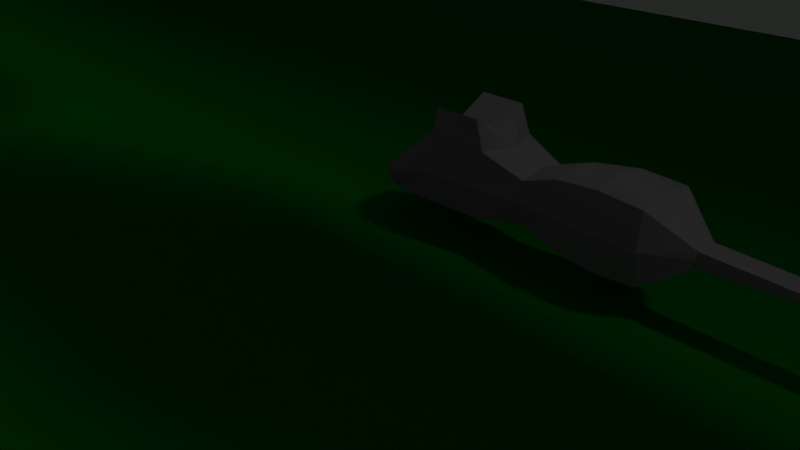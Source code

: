 # Source: Platformer.blend  (saved by Blender 2.76.0; exported with 4.5.12 LTS)
import bpy
from mathutils import Matrix  # noqa: F401  (used for matrix-valued properties, if any)

bpy.ops.wm.read_factory_settings(use_empty=True)
scene = bpy.context.scene
scene.name = 'Scene'

# ---- collections
col_collection_1 = bpy.data.collections.new('Collection 1'); scene.collection.children.link(col_collection_1)

# ---- materials (node trees are filled in below, after node groups)
mat_material_008 = bpy.data.materials.new('Material.008')
mat_material_008.alpha_threshold = 0.0
mat_material_008.use_transparent_shadow = False
mat_material_008.diffuse_color = (0.5489, 0.006152, 0.007354, 1.0)
mat_material_008.specular_color = (1.0, 0.006998, 0.01521)
mat_material_008.roughness = 0.5
mat_material_005 = bpy.data.materials.new('Material.005')
mat_material_005.alpha_threshold = 0.0
mat_material_005.use_transparent_shadow = False
mat_material_005.roughness = 0.5
mat_material_002 = bpy.data.materials.new('Material.002')
mat_material_002.alpha_threshold = 0.0
mat_material_002.use_transparent_shadow = False
mat_material_002.diffuse_color = (0.1424, 0.1424, 0.1424, 1.0)
mat_material_002.specular_color = (0.1065, 0.09207, 0.09471)
mat_material_002.roughness = 0.5
mat_material_002.line_color = (0.0, 0.0, 0.0, 1.0)
mat_material_003 = bpy.data.materials.new('Material.003')
mat_material_003.alpha_threshold = 0.0
mat_material_003.use_transparent_shadow = False
mat_material_003.diffuse_color = (0.4575, 0.2129, 0.2047, 1.0)
mat_material_003.specular_color = (0.3264, 0.1934, 0.2002)
mat_material_003.roughness = 0.5
mat_material_004 = bpy.data.materials.new('Material.004')
mat_material_004.alpha_threshold = 0.0
mat_material_004.use_transparent_shadow = False
mat_material_004.diffuse_color = (0.1523, 0.1523, 0.1523, 1.0)
mat_material_004.specular_color = (0.3931, 0.3931, 0.3931)
mat_material_004.roughness = 0.5
mat_material_004.specular_intensity = 1.0
mat_invis = bpy.data.materials.new('invis')
mat_invis.alpha_threshold = 0.0
mat_invis.use_transparent_shadow = False
mat_invis.diffuse_color = (1.0, 1.0, 1.0, 1.0)
mat_invis.roughness = 0.5
mat_invis.specular_intensity = 0.0
mat_material = bpy.data.materials.new('Material')
mat_material.alpha_threshold = 0.0
mat_material.use_transparent_shadow = False
mat_material.diffuse_color = (0.0, 0.8, 0.00878, 1.0)
mat_material.specular_color = (0.09543, 1.0, 0.107)
mat_material.roughness = 0.5
mat_material.line_color = (0.0, 0.0, 0.0, 1.0)
mat_material_001 = bpy.data.materials.new('Material.001')
mat_material_001.alpha_threshold = 0.0
mat_material_001.use_transparent_shadow = False
mat_material_001.diffuse_color = (0.0, 0.1065, 0.00362, 1.0)
mat_material_001.roughness = 0.5
mat_material_006 = bpy.data.materials.new('Material.006')
mat_material_006.alpha_threshold = 0.0
mat_material_006.use_transparent_shadow = False
mat_material_006.diffuse_color = (0.3264, 0.3264, 0.3264, 1.0)
mat_material_006.specular_color = (0.5277, 0.5277, 0.5277)
mat_material_006.roughness = 0.5
mat_material_006.line_color = (0.0, 0.0, 0.0, 1.0)
mat_material_007 = bpy.data.materials.new('Material.007')
mat_material_007.alpha_threshold = 0.0
mat_material_007.use_transparent_shadow = False
mat_material_007.diffuse_color = (0.448, 0.00289, 0.00289, 1.0)
mat_material_007.specular_color = (1.0, 0.002639, 0.0)
mat_material_007.roughness = 0.5

# ---- material node trees

# ---- world
world_world = bpy.data.worlds.new('World'); scene.world = world_world
world_world.color = (0.05088, 0.05088, 0.05088)
world_world.use_sun_shadow = False
world_world.sun_shadow_jitter_overblur = 0.0
world_world.cycles.sampling_method = 'MANUAL'
world_world.cycles.sample_map_resolution = 256

# ---- cameras
cam_camera = bpy.data.cameras.new('Camera')
cam_camera.clip_end = 100.0
cam_camera.lens = 35.0
cam_camera.sensor_width = 32.0
cam_camera.sensor_height = 18.0
cam_camera.ortho_scale = 7.314
cam_camera.dof.focus_distance = 0.0
cam_camera.dof.aperture_fstop = 0.0

# ---- lights
light_lamp = bpy.data.lights.new('Lamp', 'SUN')
light_lamp.transmission_factor = 0.0
light_lamp.cutoff_distance = 30.0
light_lamp.angle = 0.1993
light_lamp.energy = 1.0
light_lamp.shadow_buffer_clip_start = 1.001
light_lamp.shadow_soft_size = 0.1
light_lamp.shadow_cascade_max_distance = 1000.0
light_lamp.cycles.use_multiple_importance_sampling = False

# ---- meshes
me_cube_037 = bpy.data.meshes.new('Cube.037')
me_cube_037.from_pydata([(-14.72, -1.0, -1.0), (-14.72, -1.0, 112.1), (-14.72, 1.0, -1.0), (-14.72, 1.0, 112.1), (19.6, -1.0, -1.0), (19.6, -1.0, 112.1), (19.6, 1.0, -1.0), (19.6, 1.0, 112.1)], [], [(1, 3, 2, 0), (3, 7, 6, 2), (7, 5, 4, 6), (5, 1, 0, 4), (0, 2, 6, 4), (5, 7, 3, 1)])
me_cube_037.materials.append(mat_material_008)
me_cube_037.use_remesh_preserve_volume = False
me_cube_037.use_remesh_preserve_attributes = False
me_cube_037.use_mirror_vertex_groups = False
me_cube_037.update()
me_plane = bpy.data.meshes.new('Plane')
me_plane.from_pydata([(-135.6, 11.69, -20.13), (135.6, 11.69, -20.13), (-135.6, 11.69, 40.71), (135.6, 11.69, 40.71)], [], [(0, 1, 3, 2)])
_uv = me_plane.uv_layers.new(name='UVMap')
_uv.uv.foreach_set('vector', [-1.598, 0.2406, 3.118, 0.2406, 3.118, 1.298, -1.598, 1.298])
me_plane.materials.append(mat_material_005)
me_plane.use_remesh_preserve_volume = False
me_plane.use_remesh_preserve_attributes = False
me_plane.use_mirror_vertex_groups = False
me_plane.update()
me_cube_035 = bpy.data.meshes.new('Cube.035')
me_cube_035.from_pydata([(-0.3163, 0.369, -0.3709), (0.3373, 0.3523, -0.3486), (-0.3363, 0.3796, 0.4212), (0.3479, 0.3711, 0.3966), (-0.4163, 0.369, -0.3709), (-0.4163, 0.369, 0.3671), (-0.4752, 0.369, -0.3695), (-0.4752, 0.369, 0.3219), (-0.8675, 0.3508, -0.3812), (-0.8675, 0.3508, 0.0357), (-1.159, 0.2541, -0.3853), (-1.159, 0.2541, -0.2141), (0.8101, 0.2814, -0.2687), (0.8157, 0.3012, 0.2098), (1.235, 0.3144, -0.3792), (1.222, 0.303, 0.349), (1.715, 0.3618, -0.42), (1.712, 0.3575, 0.4127), (2.199, 0.369, -0.3848), (2.199, 0.369, 0.3805), (2.637, 0.1293, -0.1085), (2.637, 0.1293, 0.05504), (3.733, 0.1269, -0.06341), (3.733, 0.1269, 0.0108), (4.462, 0.1248, -0.04384), (4.462, 0.1248, -0.008265), (-0.2886, 0.3514, 0.7117), (0.245, 0.3514, 0.7117), (-0.3163, 0.4217, -0.01157), (0.3381, 0.408, -0.01479), (-0.4163, 0.4217, -0.01157), (-0.4752, 0.4217, -0.03261), (-0.8675, 0.4035, -0.1782), (-1.169, 0.2595, -0.3077), (0.8126, 0.3301, -0.0344), (1.229, 0.3522, -0.02432), (1.713, 0.4125, -0.0145), (2.199, 0.4217, -0.01184), (2.638, 0.1335, -0.02785), (3.756, 0.1306, -0.02661), (4.568, 0.126, -0.02611), (-0.3163, -0.369, -0.3709), (0.3373, -0.3523, -0.3486), (-0.3363, -0.3796, 0.4212), (0.3479, -0.3711, 0.3966), (-0.2829, 2.136e-08, -0.4217), (0.322, -2.431e-08, -0.3945), (-0.422, 3.186e-08, 0.4241), (0.452, -3.413e-08, 0.3806), (-0.4163, -0.369, -0.3709), (-0.4163, -0.369, 0.3671), (-0.4163, 3.143e-08, -0.4217), (-0.4163, 3.143e-08, 0.4217), (-0.4752, -0.369, -0.3695), (-0.4752, -0.369, 0.3219), (-0.4949, 3.736e-08, -0.4199), (-0.4949, 3.736e-08, 0.3615), (-0.8675, -0.3508, -0.3812), (-0.8675, -0.3508, 0.0357), (-0.8732, 6.593e-08, -0.4106), (-0.8732, 6.593e-08, 0.06682), (-1.159, -0.2541, -0.3853), (-1.159, -0.2541, -0.2141), (-1.196, 9.03e-08, -0.3895), (-1.196, 9.03e-08, -0.2183), (0.8101, -0.2814, -0.2687), (0.8157, -0.3012, 0.2098), (0.8098, -6.114e-08, -0.3158), (0.815, -6.153e-08, 0.2522), (1.235, -0.3144, -0.3792), (1.222, -0.303, 0.349), (1.239, -9.355e-08, -0.4274), (1.227, -9.261e-08, 0.3955), (1.715, -0.3618, -0.42), (1.712, -0.3575, 0.4127), (1.715, -1.295e-07, -0.4766), (1.711, -1.292e-07, 0.4727), (2.199, -0.369, -0.3848), (2.199, -0.369, 0.3805), (2.195, -1.657e-07, -0.4313), (2.195, -1.657e-07, 0.4313), (2.637, -0.1293, -0.1085), (2.637, -0.1293, 0.05504), (2.641, -1.994e-07, -0.1382), (2.641, -1.994e-07, 0.08591), (3.733, -0.1269, -0.06341), (3.733, -0.1269, 0.0108), (3.726, -2.813e-07, -0.08079), (3.726, -2.813e-07, 0.02868), (4.462, -0.1248, -0.04384), (4.462, -0.1248, -0.008265), (4.519, -3.412e-07, -0.04785), (4.519, -3.412e-07, -0.004025), (-0.2886, -0.3514, 0.7117), (0.245, -0.3514, 0.7117), (-0.3054, 2.306e-08, 0.503), (0.2281, -1.722e-08, 0.503), (-0.3163, -0.4217, -0.01157), (0.3381, -0.408, -0.01479), (-0.4163, -0.4217, -0.01157), (-0.4752, -0.4217, -0.03261), (-0.8675, -0.4035, -0.1782), (-1.169, -0.2595, -0.3077), (-1.26, 9.515e-08, -0.3311), (0.8126, -0.3301, -0.0344), (1.229, -0.3522, -0.02432), (1.713, -0.4125, -0.0145), (2.199, -0.4217, -0.01184), (2.638, -0.1335, -0.02785), (3.756, -0.1306, -0.02661), (4.568, -0.126, -0.02611), (4.772, -3.603e-07, -0.02593)], [], [(28, 2, 3, 29), (47, 2, 5, 52), (3, 48, 68, 13), (48, 3, 27, 96), (0, 1, 46, 45), (52, 5, 7, 56), (0, 45, 51, 4), (28, 0, 4, 30), (56, 7, 9, 60), (4, 51, 55, 6), (30, 4, 6, 31), (60, 9, 11, 64), (6, 55, 59, 8), (31, 6, 8, 32), (33, 10, 63, 103), (8, 59, 63, 10), (32, 8, 10, 33), (13, 68, 72, 15), (46, 1, 12, 67), (29, 3, 13, 34), (15, 72, 76, 17), (67, 12, 14, 71), (34, 13, 15, 35), (17, 76, 80, 19), (71, 14, 16, 75), (35, 15, 17, 36), (19, 80, 84, 21), (75, 16, 18, 79), (36, 17, 19, 37), (21, 84, 88, 23), (79, 18, 20, 83), (37, 19, 21, 38), (23, 88, 92, 25), (83, 20, 22, 87), (38, 21, 23, 39), (40, 25, 92, 111), (87, 22, 24, 91), (39, 23, 25, 40), (26, 95, 96, 27), (2, 47, 95, 26), (3, 2, 26, 27), (22, 39, 40, 24), (24, 40, 111, 91), (20, 38, 39, 22), (18, 37, 38, 20), (16, 36, 37, 18), (14, 35, 36, 16), (12, 34, 35, 14), (1, 29, 34, 12), (9, 32, 33, 11), (11, 33, 103, 64), (7, 31, 32, 9), (5, 30, 31, 7), (2, 28, 30, 5), (0, 28, 29, 1), (97, 98, 44, 43), (47, 52, 50, 43), (44, 66, 68, 48), (48, 96, 94, 44), (41, 45, 46, 42), (52, 56, 54, 50), (41, 49, 51, 45), (97, 99, 49, 41), (56, 60, 58, 54), (49, 53, 55, 51), (99, 100, 53, 49), (60, 64, 62, 58), (53, 57, 59, 55), (100, 101, 57, 53), (102, 103, 63, 61), (57, 61, 63, 59), (101, 102, 61, 57), (66, 70, 72, 68), (46, 67, 65, 42), (98, 104, 66, 44), (70, 74, 76, 72), (67, 71, 69, 65), (104, 105, 70, 66), (74, 78, 80, 76), (71, 75, 73, 69), (105, 106, 74, 70), (78, 82, 84, 80), (75, 79, 77, 73), (106, 107, 78, 74), (82, 86, 88, 84), (79, 83, 81, 77), (107, 108, 82, 78), (86, 90, 92, 88), (83, 87, 85, 81), (108, 109, 86, 82), (110, 111, 92, 90), (87, 91, 89, 85), (109, 110, 90, 86), (93, 94, 96, 95), (43, 93, 95, 47), (44, 94, 93, 43), (85, 89, 110, 109), (89, 91, 111, 110), (81, 85, 109, 108), (77, 81, 108, 107), (73, 77, 107, 106), (69, 73, 106, 105), (65, 69, 105, 104), (42, 65, 104, 98), (58, 62, 102, 101), (62, 64, 103, 102), (54, 58, 101, 100), (50, 54, 100, 99), (43, 50, 99, 97), (41, 42, 98, 97)])
me_cube_035.polygons.foreach_set('material_index', [0, 0, 0, 0, 0, 0, 0, 0, 0, 0, 0, 0, 0, 0, 0, 0, 0, 0, 0, 0, 0, 0, 0, 0, 0, 0, 0, 0, 0, 2, 0, 0, 2, 0, 2, 2, 0, 2, 0, 1, 0, 2, 0, 2, 0, 0, 0, 0, 0, 0, 0, 0, 0, 0, 0, 0, 0, 0, 0, 0, 0, 0, 0, 0, 0, 0, 0, 0, 0, 0, 0, 0, 0, 0, 0, 0, 0, 0, 0, 0, 0, 0, 0, 0, 2, 0, 0, 2, 0, 2, 2, 0, 2, 0, 1, 0, 2, 0, 2, 0, 0, 0, 0, 0, 0, 0, 0, 0, 0, 0])
me_cube_035.materials.append(mat_material_002)
me_cube_035.materials.append(mat_material_003)
me_cube_035.materials.append(mat_material_004)
me_cube_035.use_remesh_preserve_volume = False
me_cube_035.use_remesh_preserve_attributes = False
me_cube_035.use_mirror_vertex_groups = False
me_cube_035.update()
me_cube_034 = bpy.data.meshes.new('Cube.034')
me_cube_034.from_pydata([(-0.3163, 0.369, -0.3709), (0.3373, 0.3523, -0.3486), (-0.3363, 0.3796, 0.4212), (0.3479, 0.3711, 0.3966), (-0.4163, 0.369, -0.3709), (-0.4163, 0.369, 0.3671), (-0.4752, 0.369, -0.3695), (-0.4752, 0.369, 0.3219), (-0.8675, 0.3508, -0.3812), (-0.8675, 0.3508, 0.0357), (-1.159, 0.2541, -0.3853), (-1.159, 0.2541, -0.2141), (0.8101, 0.2814, -0.2687), (0.8157, 0.3012, 0.2098), (1.235, 0.3144, -0.3792), (1.222, 0.303, 0.349), (1.715, 0.3618, -0.42), (1.712, 0.3575, 0.4127), (2.199, 0.369, -0.3848), (2.199, 0.369, 0.3805), (2.637, 0.1293, -0.1085), (2.637, 0.1293, 0.05504), (3.733, 0.1269, -0.06341), (3.733, 0.1269, 0.0108), (4.462, 0.1248, -0.04384), (4.462, 0.1248, -0.008265), (-0.2886, 0.3514, 0.7117), (0.245, 0.3514, 0.7117), (-0.3163, 0.4217, -0.01157), (0.3381, 0.408, -0.01479), (-0.4163, 0.4217, -0.01157), (-0.4752, 0.4217, -0.03261), (-0.8675, 0.4035, -0.1782), (-1.169, 0.2595, -0.3077), (0.8126, 0.3301, -0.0344), (1.229, 0.3522, -0.02432), (1.713, 0.4125, -0.0145), (2.199, 0.4217, -0.01184), (2.638, 0.1335, -0.02785), (3.756, 0.1306, -0.02661), (4.568, 0.126, -0.02611), (-0.3163, -0.369, -0.3709), (0.3373, -0.3523, -0.3486), (-0.3363, -0.3796, 0.4212), (0.3479, -0.3711, 0.3966), (-0.2829, 2.136e-08, -0.4217), (0.322, -2.431e-08, -0.3945), (-0.422, 3.186e-08, 0.4241), (0.452, -3.413e-08, 0.3806), (-0.4163, -0.369, -0.3709), (-0.4163, -0.369, 0.3671), (-0.4163, 3.143e-08, -0.4217), (-0.4163, 3.143e-08, 0.4217), (-0.4752, -0.369, -0.3695), (-0.4752, -0.369, 0.3219), (-0.4949, 3.736e-08, -0.4199), (-0.4949, 3.736e-08, 0.3615), (-0.8675, -0.3508, -0.3812), (-0.8675, -0.3508, 0.0357), (-0.8732, 6.593e-08, -0.4106), (-0.8732, 6.593e-08, 0.06682), (-1.159, -0.2541, -0.3853), (-1.159, -0.2541, -0.2141), (-1.196, 9.03e-08, -0.3895), (-1.196, 9.03e-08, -0.2183), (0.8101, -0.2814, -0.2687), (0.8157, -0.3012, 0.2098), (0.8098, -6.114e-08, -0.3158), (0.815, -6.153e-08, 0.2522), (1.235, -0.3144, -0.3792), (1.222, -0.303, 0.349), (1.239, -9.355e-08, -0.4274), (1.227, -9.261e-08, 0.3955), (1.715, -0.3618, -0.42), (1.712, -0.3575, 0.4127), (1.715, -1.295e-07, -0.4766), (1.711, -1.292e-07, 0.4727), (2.199, -0.369, -0.3848), (2.199, -0.369, 0.3805), (2.195, -1.657e-07, -0.4313), (2.195, -1.657e-07, 0.4313), (2.637, -0.1293, -0.1085), (2.637, -0.1293, 0.05504), (2.641, -1.994e-07, -0.1382), (2.641, -1.994e-07, 0.08591), (3.733, -0.1269, -0.06341), (3.733, -0.1269, 0.0108), (3.726, -2.813e-07, -0.08079), (3.726, -2.813e-07, 0.02868), (4.462, -0.1248, -0.04384), (4.462, -0.1248, -0.008265), (4.519, -3.412e-07, -0.04785), (4.519, -3.412e-07, -0.004025), (-0.2886, -0.3514, 0.7117), (0.245, -0.3514, 0.7117), (-0.3054, 2.306e-08, 0.503), (0.2281, -1.722e-08, 0.503), (-0.3163, -0.4217, -0.01157), (0.3381, -0.408, -0.01479), (-0.4163, -0.4217, -0.01157), (-0.4752, -0.4217, -0.03261), (-0.8675, -0.4035, -0.1782), (-1.169, -0.2595, -0.3077), (-1.26, 9.515e-08, -0.3311), (0.8126, -0.3301, -0.0344), (1.229, -0.3522, -0.02432), (1.713, -0.4125, -0.0145), (2.199, -0.4217, -0.01184), (2.638, -0.1335, -0.02785), (3.756, -0.1306, -0.02661), (4.568, -0.126, -0.02611), (4.772, -3.603e-07, -0.02593)], [], [(28, 2, 3, 29), (47, 2, 5, 52), (3, 48, 68, 13), (48, 3, 27, 96), (0, 1, 46, 45), (52, 5, 7, 56), (0, 45, 51, 4), (28, 0, 4, 30), (56, 7, 9, 60), (4, 51, 55, 6), (30, 4, 6, 31), (60, 9, 11, 64), (6, 55, 59, 8), (31, 6, 8, 32), (33, 10, 63, 103), (8, 59, 63, 10), (32, 8, 10, 33), (13, 68, 72, 15), (46, 1, 12, 67), (29, 3, 13, 34), (15, 72, 76, 17), (67, 12, 14, 71), (34, 13, 15, 35), (17, 76, 80, 19), (71, 14, 16, 75), (35, 15, 17, 36), (19, 80, 84, 21), (75, 16, 18, 79), (36, 17, 19, 37), (21, 84, 88, 23), (79, 18, 20, 83), (37, 19, 21, 38), (23, 88, 92, 25), (83, 20, 22, 87), (38, 21, 23, 39), (40, 25, 92, 111), (87, 22, 24, 91), (39, 23, 25, 40), (26, 95, 96, 27), (2, 47, 95, 26), (3, 2, 26, 27), (22, 39, 40, 24), (24, 40, 111, 91), (20, 38, 39, 22), (18, 37, 38, 20), (16, 36, 37, 18), (14, 35, 36, 16), (12, 34, 35, 14), (1, 29, 34, 12), (9, 32, 33, 11), (11, 33, 103, 64), (7, 31, 32, 9), (5, 30, 31, 7), (2, 28, 30, 5), (0, 28, 29, 1), (97, 98, 44, 43), (47, 52, 50, 43), (44, 66, 68, 48), (48, 96, 94, 44), (41, 45, 46, 42), (52, 56, 54, 50), (41, 49, 51, 45), (97, 99, 49, 41), (56, 60, 58, 54), (49, 53, 55, 51), (99, 100, 53, 49), (60, 64, 62, 58), (53, 57, 59, 55), (100, 101, 57, 53), (102, 103, 63, 61), (57, 61, 63, 59), (101, 102, 61, 57), (66, 70, 72, 68), (46, 67, 65, 42), (98, 104, 66, 44), (70, 74, 76, 72), (67, 71, 69, 65), (104, 105, 70, 66), (74, 78, 80, 76), (71, 75, 73, 69), (105, 106, 74, 70), (78, 82, 84, 80), (75, 79, 77, 73), (106, 107, 78, 74), (82, 86, 88, 84), (79, 83, 81, 77), (107, 108, 82, 78), (86, 90, 92, 88), (83, 87, 85, 81), (108, 109, 86, 82), (110, 111, 92, 90), (87, 91, 89, 85), (109, 110, 90, 86), (93, 94, 96, 95), (43, 93, 95, 47), (44, 94, 93, 43), (85, 89, 110, 109), (89, 91, 111, 110), (81, 85, 109, 108), (77, 81, 108, 107), (73, 77, 107, 106), (69, 73, 106, 105), (65, 69, 105, 104), (42, 65, 104, 98), (58, 62, 102, 101), (62, 64, 103, 102), (54, 58, 101, 100), (50, 54, 100, 99), (43, 50, 99, 97), (41, 42, 98, 97)])
me_cube_034.polygons.foreach_set('material_index', [0, 0, 0, 0, 0, 0, 0, 0, 0, 0, 0, 0, 0, 0, 0, 0, 0, 0, 0, 0, 0, 0, 0, 0, 0, 0, 0, 0, 0, 2, 0, 0, 2, 0, 2, 2, 0, 2, 0, 1, 0, 2, 0, 2, 0, 0, 0, 0, 0, 0, 0, 0, 0, 0, 0, 0, 0, 0, 0, 0, 0, 0, 0, 0, 0, 0, 0, 0, 0, 0, 0, 0, 0, 0, 0, 0, 0, 0, 0, 0, 0, 0, 0, 0, 2, 0, 0, 2, 0, 2, 2, 0, 2, 0, 1, 0, 2, 0, 2, 0, 0, 0, 0, 0, 0, 0, 0, 0, 0, 0])
me_cube_034.materials.append(mat_material_002)
me_cube_034.materials.append(mat_material_003)
me_cube_034.materials.append(mat_material_004)
me_cube_034.use_remesh_preserve_volume = False
me_cube_034.use_remesh_preserve_attributes = False
me_cube_034.use_mirror_vertex_groups = False
me_cube_034.update()
me_cube_032 = bpy.data.meshes.new('Cube.032')
me_cube_032.from_pydata([(-0.3163, 0.369, -0.3709), (0.3373, 0.3523, -0.3486), (-0.3363, 0.3796, 0.4212), (0.3479, 0.3711, 0.3966), (-0.4163, 0.369, -0.3709), (-0.4163, 0.369, 0.3671), (-0.4752, 0.369, -0.3695), (-0.4752, 0.369, 0.3219), (-0.8675, 0.3508, -0.3812), (-0.8675, 0.3508, 0.0357), (-1.159, 0.2541, -0.3853), (-1.159, 0.2541, -0.2141), (0.8101, 0.2814, -0.2687), (0.8157, 0.3012, 0.2098), (1.235, 0.3144, -0.3792), (1.222, 0.303, 0.349), (1.715, 0.3618, -0.42), (1.712, 0.3575, 0.4127), (2.199, 0.369, -0.3848), (2.199, 0.369, 0.3805), (2.637, 0.1293, -0.1085), (2.637, 0.1293, 0.05504), (3.733, 0.1269, -0.06341), (3.733, 0.1269, 0.0108), (4.462, 0.1248, -0.04384), (4.462, 0.1248, -0.008265), (-0.2886, 0.3514, 0.7117), (0.245, 0.3514, 0.7117), (-0.3163, 0.4217, -0.01157), (0.3381, 0.408, -0.01479), (-0.4163, 0.4217, -0.01157), (-0.4752, 0.4217, -0.03261), (-0.8675, 0.4035, -0.1782), (-1.169, 0.2595, -0.3077), (0.8126, 0.3301, -0.0344), (1.229, 0.3522, -0.02432), (1.713, 0.4125, -0.0145), (2.199, 0.4217, -0.01184), (2.638, 0.1335, -0.02785), (3.756, 0.1306, -0.02661), (4.568, 0.126, -0.02611), (-0.3163, -0.369, -0.3709), (0.3373, -0.3523, -0.3486), (-0.3363, -0.3796, 0.4212), (0.3479, -0.3711, 0.3966), (-0.2829, 2.136e-08, -0.4217), (0.322, -2.431e-08, -0.3945), (-0.422, 3.186e-08, 0.4241), (0.452, -3.413e-08, 0.3806), (-0.4163, -0.369, -0.3709), (-0.4163, -0.369, 0.3671), (-0.4163, 3.143e-08, -0.4217), (-0.4163, 3.143e-08, 0.4217), (-0.4752, -0.369, -0.3695), (-0.4752, -0.369, 0.3219), (-0.4949, 3.736e-08, -0.4199), (-0.4949, 3.736e-08, 0.3615), (-0.8675, -0.3508, -0.3812), (-0.8675, -0.3508, 0.0357), (-0.8732, 6.593e-08, -0.4106), (-0.8732, 6.593e-08, 0.06682), (-1.159, -0.2541, -0.3853), (-1.159, -0.2541, -0.2141), (-1.196, 9.03e-08, -0.3895), (-1.196, 9.03e-08, -0.2183), (0.8101, -0.2814, -0.2687), (0.8157, -0.3012, 0.2098), (0.8098, -6.114e-08, -0.3158), (0.815, -6.153e-08, 0.2522), (1.235, -0.3144, -0.3792), (1.222, -0.303, 0.349), (1.239, -9.355e-08, -0.4274), (1.227, -9.261e-08, 0.3955), (1.715, -0.3618, -0.42), (1.712, -0.3575, 0.4127), (1.715, -1.295e-07, -0.4766), (1.711, -1.292e-07, 0.4727), (2.199, -0.369, -0.3848), (2.199, -0.369, 0.3805), (2.195, -1.657e-07, -0.4313), (2.195, -1.657e-07, 0.4313), (2.637, -0.1293, -0.1085), (2.637, -0.1293, 0.05504), (2.641, -1.994e-07, -0.1382), (2.641, -1.994e-07, 0.08591), (3.733, -0.1269, -0.06341), (3.733, -0.1269, 0.0108), (3.726, -2.813e-07, -0.08079), (3.726, -2.813e-07, 0.02868), (4.462, -0.1248, -0.04384), (4.462, -0.1248, -0.008265), (4.519, -3.412e-07, -0.04785), (4.519, -3.412e-07, -0.004025), (-0.2886, -0.3514, 0.7117), (0.245, -0.3514, 0.7117), (-0.3054, 2.306e-08, 0.503), (0.2281, -1.722e-08, 0.503), (-0.3163, -0.4217, -0.01157), (0.3381, -0.408, -0.01479), (-0.4163, -0.4217, -0.01157), (-0.4752, -0.4217, -0.03261), (-0.8675, -0.4035, -0.1782), (-1.169, -0.2595, -0.3077), (-1.26, 9.515e-08, -0.3311), (0.8126, -0.3301, -0.0344), (1.229, -0.3522, -0.02432), (1.713, -0.4125, -0.0145), (2.199, -0.4217, -0.01184), (2.638, -0.1335, -0.02785), (3.756, -0.1306, -0.02661), (4.568, -0.126, -0.02611), (4.772, -3.603e-07, -0.02593)], [], [(28, 2, 3, 29), (47, 2, 5, 52), (3, 48, 68, 13), (48, 3, 27, 96), (0, 1, 46, 45), (52, 5, 7, 56), (0, 45, 51, 4), (28, 0, 4, 30), (56, 7, 9, 60), (4, 51, 55, 6), (30, 4, 6, 31), (60, 9, 11, 64), (6, 55, 59, 8), (31, 6, 8, 32), (33, 10, 63, 103), (8, 59, 63, 10), (32, 8, 10, 33), (13, 68, 72, 15), (46, 1, 12, 67), (29, 3, 13, 34), (15, 72, 76, 17), (67, 12, 14, 71), (34, 13, 15, 35), (17, 76, 80, 19), (71, 14, 16, 75), (35, 15, 17, 36), (19, 80, 84, 21), (75, 16, 18, 79), (36, 17, 19, 37), (21, 84, 88, 23), (79, 18, 20, 83), (37, 19, 21, 38), (23, 88, 92, 25), (83, 20, 22, 87), (38, 21, 23, 39), (40, 25, 92, 111), (87, 22, 24, 91), (39, 23, 25, 40), (26, 95, 96, 27), (2, 47, 95, 26), (3, 2, 26, 27), (22, 39, 40, 24), (24, 40, 111, 91), (20, 38, 39, 22), (18, 37, 38, 20), (16, 36, 37, 18), (14, 35, 36, 16), (12, 34, 35, 14), (1, 29, 34, 12), (9, 32, 33, 11), (11, 33, 103, 64), (7, 31, 32, 9), (5, 30, 31, 7), (2, 28, 30, 5), (0, 28, 29, 1), (97, 98, 44, 43), (47, 52, 50, 43), (44, 66, 68, 48), (48, 96, 94, 44), (41, 45, 46, 42), (52, 56, 54, 50), (41, 49, 51, 45), (97, 99, 49, 41), (56, 60, 58, 54), (49, 53, 55, 51), (99, 100, 53, 49), (60, 64, 62, 58), (53, 57, 59, 55), (100, 101, 57, 53), (102, 103, 63, 61), (57, 61, 63, 59), (101, 102, 61, 57), (66, 70, 72, 68), (46, 67, 65, 42), (98, 104, 66, 44), (70, 74, 76, 72), (67, 71, 69, 65), (104, 105, 70, 66), (74, 78, 80, 76), (71, 75, 73, 69), (105, 106, 74, 70), (78, 82, 84, 80), (75, 79, 77, 73), (106, 107, 78, 74), (82, 86, 88, 84), (79, 83, 81, 77), (107, 108, 82, 78), (86, 90, 92, 88), (83, 87, 85, 81), (108, 109, 86, 82), (110, 111, 92, 90), (87, 91, 89, 85), (109, 110, 90, 86), (93, 94, 96, 95), (43, 93, 95, 47), (44, 94, 93, 43), (85, 89, 110, 109), (89, 91, 111, 110), (81, 85, 109, 108), (77, 81, 108, 107), (73, 77, 107, 106), (69, 73, 106, 105), (65, 69, 105, 104), (42, 65, 104, 98), (58, 62, 102, 101), (62, 64, 103, 102), (54, 58, 101, 100), (50, 54, 100, 99), (43, 50, 99, 97), (41, 42, 98, 97)])
me_cube_032.polygons.foreach_set('material_index', [0, 0, 0, 0, 0, 0, 0, 0, 0, 0, 0, 0, 0, 0, 0, 0, 0, 0, 0, 0, 0, 0, 0, 0, 0, 0, 0, 0, 0, 2, 0, 0, 2, 0, 2, 2, 0, 2, 0, 1, 0, 2, 0, 2, 0, 0, 0, 0, 0, 0, 0, 0, 0, 0, 0, 0, 0, 0, 0, 0, 0, 0, 0, 0, 0, 0, 0, 0, 0, 0, 0, 0, 0, 0, 0, 0, 0, 0, 0, 0, 0, 0, 0, 0, 2, 0, 0, 2, 0, 2, 2, 0, 2, 0, 1, 0, 2, 0, 2, 0, 0, 0, 0, 0, 0, 0, 0, 0, 0, 0])
me_cube_032.materials.append(mat_material_002)
me_cube_032.materials.append(mat_material_003)
me_cube_032.materials.append(mat_material_004)
me_cube_032.use_remesh_preserve_volume = False
me_cube_032.use_remesh_preserve_attributes = False
me_cube_032.use_mirror_vertex_groups = False
me_cube_032.update()
me_cube_030 = bpy.data.meshes.new('Cube.030')
me_cube_030.from_pydata([(-4.653, -1.251, -0.5585), (-4.653, -1.251, 0.406), (-4.653, 1.251, -0.5585), (-4.653, 1.251, 0.406), (5.416, -1.251, -0.5585), (5.416, -1.251, 0.406), (5.416, 1.251, -0.5585), (5.416, 1.251, 0.406)], [], [(1, 3, 2, 0), (3, 7, 6, 2), (7, 5, 4, 6), (5, 1, 0, 4), (0, 2, 6, 4), (5, 7, 3, 1)])
me_cube_030.materials.append(mat_invis)
me_cube_030.use_remesh_preserve_volume = False
me_cube_030.use_remesh_preserve_attributes = False
me_cube_030.use_mirror_vertex_groups = False
me_cube_030.update()
me_cube_029 = bpy.data.meshes.new('Cube.029')
me_cube_029.from_pydata([(-1.021, -0.94, -0.3192), (-1.029, -0.94, 0.4054), (-1.021, 0.94, -0.3192), (-1.029, 0.94, 0.4054), (1.029, -0.94, -0.4054), (1.021, -0.94, 0.3192), (1.029, 0.94, -0.4054), (1.021, 0.94, 0.3192)], [], [(1, 3, 2, 0), (3, 7, 6, 2), (7, 5, 4, 6), (5, 1, 0, 4), (0, 2, 6, 4), (5, 7, 3, 1)])
me_cube_029.materials.append(mat_invis)
me_cube_029.use_remesh_preserve_volume = False
me_cube_029.use_remesh_preserve_attributes = False
me_cube_029.use_mirror_vertex_groups = False
me_cube_029.update()
me_cube_028 = bpy.data.meshes.new('Cube.028')
me_cube_028.from_pydata([(-1.021, -0.94, -0.3192), (-1.029, -0.94, 0.4054), (-1.021, 0.94, -0.3192), (-1.029, 0.94, 0.4054), (1.029, -0.94, -0.4054), (1.021, -0.94, 0.3192), (1.029, 0.94, -0.4054), (1.021, 0.94, 0.3192)], [], [(1, 3, 2, 0), (3, 7, 6, 2), (7, 5, 4, 6), (5, 1, 0, 4), (0, 2, 6, 4), (5, 7, 3, 1)])
me_cube_028.materials.append(mat_invis)
me_cube_028.use_remesh_preserve_volume = False
me_cube_028.use_remesh_preserve_attributes = False
me_cube_028.use_mirror_vertex_groups = False
me_cube_028.update()
me_cube_027 = bpy.data.meshes.new('Cube.027')
me_cube_027.from_pydata([(-1.021, -0.94, -0.3192), (-1.029, -0.94, 0.4054), (-1.021, 0.94, -0.3192), (-1.029, 0.94, 0.4054), (1.029, -0.94, -0.4054), (1.021, -0.94, 0.3192), (1.029, 0.94, -0.4054), (1.021, 0.94, 0.3192)], [], [(1, 3, 2, 0), (3, 7, 6, 2), (7, 5, 4, 6), (5, 1, 0, 4), (0, 2, 6, 4), (5, 7, 3, 1)])
me_cube_027.materials.append(mat_invis)
me_cube_027.use_remesh_preserve_volume = False
me_cube_027.use_remesh_preserve_attributes = False
me_cube_027.use_mirror_vertex_groups = False
me_cube_027.update()
me_cube_026 = bpy.data.meshes.new('Cube.026')
me_cube_026.from_pydata([(-1.021, -0.94, -0.3192), (-1.029, -0.94, 0.4054), (-1.021, 0.94, -0.3192), (-1.029, 0.94, 0.4054), (1.029, -0.94, -0.4054), (1.021, -0.94, 0.3192), (1.029, 0.94, -0.4054), (1.021, 0.94, 0.3192)], [], [(1, 3, 2, 0), (3, 7, 6, 2), (7, 5, 4, 6), (5, 1, 0, 4), (0, 2, 6, 4), (5, 7, 3, 1)])
me_cube_026.materials.append(mat_invis)
me_cube_026.use_remesh_preserve_volume = False
me_cube_026.use_remesh_preserve_attributes = False
me_cube_026.use_mirror_vertex_groups = False
me_cube_026.update()
me_cube_025 = bpy.data.meshes.new('Cube.025')
me_cube_025.from_pydata([(-1.021, -0.94, -0.3192), (-1.029, -0.94, 0.4054), (-1.021, 0.94, -0.3192), (-1.029, 0.94, 0.4054), (1.029, -0.94, -0.4054), (1.021, -0.94, 0.3192), (1.029, 0.94, -0.4054), (1.021, 0.94, 0.3192)], [], [(1, 3, 2, 0), (3, 7, 6, 2), (7, 5, 4, 6), (5, 1, 0, 4), (0, 2, 6, 4), (5, 7, 3, 1)])
me_cube_025.materials.append(mat_invis)
me_cube_025.use_remesh_preserve_volume = False
me_cube_025.use_remesh_preserve_attributes = False
me_cube_025.use_mirror_vertex_groups = False
me_cube_025.update()
me_cube_024 = bpy.data.meshes.new('Cube.024')
me_cube_024.from_pydata([(-1.021, -0.94, -0.3192), (-1.029, -0.94, 0.4054), (-1.021, 0.94, -0.3192), (-1.029, 0.94, 0.4054), (1.029, -0.94, -0.4054), (1.021, -0.94, 0.3192), (1.029, 0.94, -0.4054), (1.021, 0.94, 0.3192)], [], [(1, 3, 2, 0), (3, 7, 6, 2), (7, 5, 4, 6), (5, 1, 0, 4), (0, 2, 6, 4), (5, 7, 3, 1)])
me_cube_024.materials.append(mat_invis)
me_cube_024.use_remesh_preserve_volume = False
me_cube_024.use_remesh_preserve_attributes = False
me_cube_024.use_mirror_vertex_groups = False
me_cube_024.update()
me_cube_023 = bpy.data.meshes.new('Cube.023')
me_cube_023.from_pydata([(-3.037, -1.251, -0.5585), (-3.037, -1.251, 0.406), (-3.037, 1.251, -0.5585), (-3.037, 1.251, 0.406), (3.799, -1.251, -0.5585), (3.799, -1.251, 0.406), (3.799, 1.251, -0.5585), (3.799, 1.251, 0.406)], [], [(1, 3, 2, 0), (3, 7, 6, 2), (7, 5, 4, 6), (5, 1, 0, 4), (0, 2, 6, 4), (5, 7, 3, 1)])
me_cube_023.materials.append(mat_invis)
me_cube_023.use_remesh_preserve_volume = False
me_cube_023.use_remesh_preserve_attributes = False
me_cube_023.use_mirror_vertex_groups = False
me_cube_023.update()
me_cube_022 = bpy.data.meshes.new('Cube.022')
me_cube_022.from_pydata([(-4.653, -1.251, -0.5585), (-4.653, -1.251, 0.406), (-4.653, 1.251, -0.5585), (-4.653, 1.251, 0.406), (5.416, -1.251, -0.5585), (5.416, -1.251, 0.406), (5.416, 1.251, -0.5585), (5.416, 1.251, 0.406)], [], [(1, 3, 2, 0), (3, 7, 6, 2), (7, 5, 4, 6), (5, 1, 0, 4), (0, 2, 6, 4), (5, 7, 3, 1)])
me_cube_022.materials.append(mat_invis)
me_cube_022.use_remesh_preserve_volume = False
me_cube_022.use_remesh_preserve_attributes = False
me_cube_022.use_mirror_vertex_groups = False
me_cube_022.update()
me_cube_021 = bpy.data.meshes.new('Cube.021')
me_cube_021.from_pydata([(-1.021, -0.94, -0.3192), (-1.029, -0.94, 0.4054), (-1.021, 0.94, -0.3192), (-1.029, 0.94, 0.4054), (1.029, -0.94, -0.4054), (1.021, -0.94, 0.3192), (1.029, 0.94, -0.4054), (1.021, 0.94, 0.3192)], [], [(1, 3, 2, 0), (3, 7, 6, 2), (7, 5, 4, 6), (5, 1, 0, 4), (0, 2, 6, 4), (5, 7, 3, 1)])
me_cube_021.materials.append(mat_invis)
me_cube_021.use_remesh_preserve_volume = False
me_cube_021.use_remesh_preserve_attributes = False
me_cube_021.use_mirror_vertex_groups = False
me_cube_021.update()
me_cube_020 = bpy.data.meshes.new('Cube.020')
me_cube_020.from_pydata([(-3.783, -0.94, -0.3624), (-3.783, -0.94, 0.3624), (-3.783, 0.94, -0.3624), (-3.783, 0.94, 0.3624), (3.783, -0.94, -0.3624), (3.783, -0.94, 0.3624), (3.783, 0.94, -0.3624), (3.783, 0.94, 0.3624)], [], [(1, 3, 2, 0), (3, 7, 6, 2), (7, 5, 4, 6), (5, 1, 0, 4), (0, 2, 6, 4), (5, 7, 3, 1)])
me_cube_020.materials.append(mat_invis)
me_cube_020.use_remesh_preserve_volume = False
me_cube_020.use_remesh_preserve_attributes = False
me_cube_020.use_mirror_vertex_groups = False
me_cube_020.update()
me_cube_019 = bpy.data.meshes.new('Cube.019')
me_cube_019.from_pydata([(-4.653, -1.251, -0.5585), (-4.653, -1.251, 0.406), (-4.653, 1.251, -0.5585), (-4.653, 1.251, 0.406), (5.416, -1.251, -0.5585), (5.416, -1.251, 0.406), (5.416, 1.251, -0.5585), (5.416, 1.251, 0.406)], [], [(1, 3, 2, 0), (3, 7, 6, 2), (7, 5, 4, 6), (5, 1, 0, 4), (0, 2, 6, 4), (5, 7, 3, 1)])
me_cube_019.materials.append(mat_invis)
me_cube_019.use_remesh_preserve_volume = False
me_cube_019.use_remesh_preserve_attributes = False
me_cube_019.use_mirror_vertex_groups = False
me_cube_019.update()
me_cube_009 = bpy.data.meshes.new('Cube.009')
me_cube_009.from_pydata([(-3.939, -1.074, -0.4901), (-3.939, -1.074, 0.3377), (-3.939, 1.074, -0.4901), (-3.939, 1.074, 0.3377), (4.702, -1.074, -0.4901), (4.702, -1.074, 0.3377), (4.702, 1.074, -0.4901), (4.702, 1.074, 0.3377)], [], [(1, 3, 2, 0), (3, 7, 6, 2), (7, 5, 4, 6), (5, 1, 0, 4), (0, 2, 6, 4), (5, 7, 3, 1)])
me_cube_009.materials.append(mat_invis)
me_cube_009.use_remesh_preserve_volume = False
me_cube_009.use_remesh_preserve_attributes = False
me_cube_009.use_mirror_vertex_groups = False
me_cube_009.update()
me_cube_008 = bpy.data.meshes.new('Cube.008')
me_cube_008.from_pydata([(-3.783, -0.94, -0.3624), (-3.783, -0.94, 0.3624), (-3.783, 0.94, -0.3624), (-3.783, 0.94, 0.3624), (3.783, -0.94, -0.3624), (3.783, -0.94, 0.3624), (3.783, 0.94, -0.3624), (3.783, 0.94, 0.3624)], [], [(1, 3, 2, 0), (3, 7, 6, 2), (7, 5, 4, 6), (5, 1, 0, 4), (0, 2, 6, 4), (5, 7, 3, 1)])
me_cube_008.materials.append(mat_invis)
me_cube_008.use_remesh_preserve_volume = False
me_cube_008.use_remesh_preserve_attributes = False
me_cube_008.use_mirror_vertex_groups = False
me_cube_008.update()
me_cube_018 = bpy.data.meshes.new('Cube.018')
me_cube_018.from_pydata([(-5.256, -1.0, -1.0), (-5.256, -1.0, 1.0), (-5.256, 1.0, -1.0), (-5.256, 1.0, 1.0), (5.256, -1.0, -1.0), (5.256, -1.0, 1.0), (5.256, 1.0, -1.0), (5.256, 1.0, 1.0)], [], [(1, 3, 2, 0), (3, 7, 6, 2), (7, 5, 4, 6), (5, 1, 0, 4), (0, 2, 6, 4), (5, 7, 3, 1)])
me_cube_018.materials.append(mat_material)
me_cube_018.use_remesh_preserve_volume = False
me_cube_018.use_remesh_preserve_attributes = False
me_cube_018.use_mirror_vertex_groups = False
me_cube_018.update()
me_cube_017 = bpy.data.meshes.new('Cube.017')
me_cube_017.from_pydata([(-6.76, -1.0, -1.0), (-6.76, -1.0, 1.0), (-6.76, 1.0, -1.0), (-6.76, 1.0, 1.0), (6.76, -1.0, -1.0), (6.76, -1.0, 1.0), (6.76, 1.0, -1.0), (6.76, 1.0, 1.0)], [], [(1, 3, 2, 0), (3, 7, 6, 2), (7, 5, 4, 6), (5, 1, 0, 4), (0, 2, 6, 4), (5, 7, 3, 1)])
me_cube_017.materials.append(mat_material)
me_cube_017.use_remesh_preserve_volume = False
me_cube_017.use_remesh_preserve_attributes = False
me_cube_017.use_mirror_vertex_groups = False
me_cube_017.update()
me_cube_016 = bpy.data.meshes.new('Cube.016')
me_cube_016.from_pydata([(-8.443, -1.0, -1.0), (-8.443, -1.0, 1.0), (-8.443, 1.0, -1.0), (-8.443, 1.0, 1.0), (8.443, -1.0, -1.0), (8.443, -1.0, 1.0), (8.443, 1.0, -1.0), (8.443, 1.0, 1.0)], [], [(1, 3, 2, 0), (3, 7, 6, 2), (7, 5, 4, 6), (5, 1, 0, 4), (0, 2, 6, 4), (5, 7, 3, 1)])
me_cube_016.materials.append(mat_material)
me_cube_016.use_remesh_preserve_volume = False
me_cube_016.use_remesh_preserve_attributes = False
me_cube_016.use_mirror_vertex_groups = False
me_cube_016.update()
me_cube_015 = bpy.data.meshes.new('Cube.015')
me_cube_015.from_pydata([(10.48, -1.0, -1.0), (10.48, -1.0, 1.0), (10.48, 1.0, -1.0), (10.48, 1.0, 1.0), (-10.48, -1.0, -1.0), (-10.48, -1.0, 1.0), (-10.48, 1.0, -1.0), (-10.48, 1.0, 1.0)], [], [(1, 0, 2, 3), (3, 2, 6, 7), (7, 6, 4, 5), (5, 4, 0, 1), (0, 4, 6, 2), (5, 1, 3, 7)])
me_cube_015.materials.append(mat_material)
me_cube_015.use_remesh_preserve_volume = False
me_cube_015.use_remesh_preserve_attributes = False
me_cube_015.use_mirror_vertex_groups = False
me_cube_015.update()
me_cube_014 = bpy.data.meshes.new('Cube.014')
me_cube_014.from_pydata([(12.1, -1.0, -1.0), (12.1, -1.0, 1.0), (12.1, 1.0, -1.0), (12.1, 1.0, 1.0), (-12.1, -1.0, -1.0), (-12.1, -1.0, 1.0), (-12.1, 1.0, -1.0), (-12.1, 1.0, 1.0)], [], [(1, 0, 2, 3), (3, 2, 6, 7), (7, 6, 4, 5), (5, 4, 0, 1), (0, 4, 6, 2), (5, 1, 3, 7)])
me_cube_014.materials.append(mat_material)
me_cube_014.use_remesh_preserve_volume = False
me_cube_014.use_remesh_preserve_attributes = False
me_cube_014.use_mirror_vertex_groups = False
me_cube_014.update()
me_cube_013 = bpy.data.meshes.new('Cube.013')
me_cube_013.from_pydata([(-1.0, -1.0, -2.181), (-1.0, -1.0, 2.181), (-1.0, 1.0, -2.181), (-1.0, 1.0, 2.181), (1.0, -1.0, -2.181), (1.0, -1.0, 2.181), (1.0, 1.0, -2.181), (1.0, 1.0, 2.181)], [], [(1, 3, 2, 0), (3, 7, 6, 2), (7, 5, 4, 6), (5, 1, 0, 4), (0, 2, 6, 4), (5, 7, 3, 1)])
me_cube_013.materials.append(mat_material)
me_cube_013.use_remesh_preserve_volume = False
me_cube_013.use_remesh_preserve_attributes = False
me_cube_013.use_mirror_vertex_groups = False
me_cube_013.update()
me_cube_012 = bpy.data.meshes.new('Cube.012')
me_cube_012.from_pydata([(-1.0, -1.0, -2.569), (-1.0, -1.0, 2.569), (-1.0, 1.0, -2.569), (-1.0, 1.0, 2.569), (1.0, -1.0, -2.569), (1.0, -1.0, 2.569), (1.0, 1.0, -2.569), (1.0, 1.0, 2.569)], [], [(1, 3, 2, 0), (3, 7, 6, 2), (7, 5, 4, 6), (5, 1, 0, 4), (0, 2, 6, 4), (5, 7, 3, 1)])
me_cube_012.materials.append(mat_material)
me_cube_012.use_remesh_preserve_volume = False
me_cube_012.use_remesh_preserve_attributes = False
me_cube_012.use_mirror_vertex_groups = False
me_cube_012.update()
me_cube_011 = bpy.data.meshes.new('Cube.011')
me_cube_011.from_pydata([(3.463, -1.0, 10.05), (3.463, -1.0, -10.05), (3.463, 1.0, 10.05), (3.463, 1.0, -10.05), (-3.463, -1.0, 10.05), (-3.463, -1.0, -10.05), (-3.463, 1.0, 10.05), (-3.463, 1.0, -10.05)], [], [(1, 3, 2, 0), (3, 7, 6, 2), (7, 5, 4, 6), (5, 1, 0, 4), (0, 2, 6, 4), (5, 7, 3, 1)])
me_cube_011.materials.append(mat_material)
me_cube_011.use_remesh_preserve_volume = False
me_cube_011.use_remesh_preserve_attributes = False
me_cube_011.use_mirror_vertex_groups = False
me_cube_011.update()
me_cube_010 = bpy.data.meshes.new('Cube.010')
me_cube_010.from_pydata([(-5.066, -1.0, -4.03), (-5.066, -1.0, 4.03), (-5.066, 1.0, -4.03), (-5.066, 1.0, 4.03), (5.066, -1.0, -4.03), (5.066, -1.0, 4.03), (5.066, 1.0, -4.03), (5.066, 1.0, 4.03)], [], [(1, 3, 2, 0), (3, 7, 6, 2), (7, 5, 4, 6), (5, 1, 0, 4), (0, 2, 6, 4), (5, 7, 3, 1)])
me_cube_010.materials.append(mat_material)
me_cube_010.use_remesh_preserve_volume = False
me_cube_010.use_remesh_preserve_attributes = False
me_cube_010.use_mirror_vertex_groups = False
me_cube_010.update()
me_cube_007 = bpy.data.meshes.new('Cube.007')
me_cube_007.from_pydata([(-1.234, -1.0, -5.377), (-1.234, -1.0, 5.377), (-1.234, 1.0, -5.377), (-1.234, 1.0, 5.377), (1.234, -1.0, -5.377), (1.234, -1.0, 5.377), (1.234, 1.0, -5.377), (1.234, 1.0, 5.377)], [], [(1, 3, 2, 0), (3, 7, 6, 2), (7, 5, 4, 6), (5, 1, 0, 4), (0, 2, 6, 4), (5, 7, 3, 1)])
me_cube_007.materials.append(mat_material)
me_cube_007.use_remesh_preserve_volume = False
me_cube_007.use_remesh_preserve_attributes = False
me_cube_007.use_mirror_vertex_groups = False
me_cube_007.update()
me_cube_006 = bpy.data.meshes.new('Cube.006')
me_cube_006.from_pydata([(-6.664, -1.0, -1.0), (-6.664, -1.0, 1.0), (-6.664, 1.0, -1.0), (-6.664, 1.0, 1.0), (6.664, -1.0, -1.0), (6.664, -1.0, 1.0), (6.664, 1.0, -1.0), (6.664, 1.0, 1.0)], [], [(1, 3, 2, 0), (3, 7, 6, 2), (7, 5, 4, 6), (5, 1, 0, 4), (0, 2, 6, 4), (5, 7, 3, 1)])
me_cube_006.materials.append(mat_material)
me_cube_006.use_remesh_preserve_volume = False
me_cube_006.use_remesh_preserve_attributes = False
me_cube_006.use_mirror_vertex_groups = False
me_cube_006.update()
me_cube_005 = bpy.data.meshes.new('Cube.005')
me_cube_005.from_pydata([(-4.872, -1.0, -1.0), (-4.872, -1.0, 1.0), (-4.872, 1.0, -1.0), (-4.872, 1.0, 1.0), (4.872, -1.0, -1.0), (4.872, -1.0, 1.0), (4.872, 1.0, -1.0), (4.872, 1.0, 1.0)], [], [(1, 3, 2, 0), (3, 7, 6, 2), (7, 5, 4, 6), (5, 1, 0, 4), (0, 2, 6, 4), (5, 7, 3, 1)])
me_cube_005.materials.append(mat_material)
me_cube_005.use_remesh_preserve_volume = False
me_cube_005.use_remesh_preserve_attributes = False
me_cube_005.use_mirror_vertex_groups = False
me_cube_005.update()
me_cube_004 = bpy.data.meshes.new('Cube.004')
me_cube_004.from_pydata([(-4.024, -1.0, -1.0), (-4.024, -1.0, 1.0), (-4.024, 1.0, -1.0), (-4.024, 1.0, 1.0), (4.024, -1.0, -1.0), (4.024, -1.0, 1.0), (4.024, 1.0, -1.0), (4.024, 1.0, 1.0)], [], [(1, 3, 2, 0), (3, 7, 6, 2), (7, 5, 4, 6), (5, 1, 0, 4), (0, 2, 6, 4), (5, 7, 3, 1)])
me_cube_004.materials.append(mat_material)
me_cube_004.use_remesh_preserve_volume = False
me_cube_004.use_remesh_preserve_attributes = False
me_cube_004.use_mirror_vertex_groups = False
me_cube_004.update()
me_cube_003 = bpy.data.meshes.new('Cube.003')
me_cube_003.from_pydata([(-1.294, -1.0, 3.815), (-2.16, -1.0, 3.401), (-1.294, 1.0, 3.815), (-2.16, 1.0, 3.401), (2.16, -1.0, -3.401), (1.294, -1.0, -3.815), (2.16, 1.0, -3.401), (1.294, 1.0, -3.815)], [], [(1, 0, 2, 3), (3, 2, 6, 7), (7, 6, 4, 5), (5, 4, 0, 1), (0, 4, 6, 2), (5, 1, 3, 7)])
me_cube_003.materials.append(mat_material)
me_cube_003.use_remesh_preserve_volume = False
me_cube_003.use_remesh_preserve_attributes = False
me_cube_003.use_mirror_vertex_groups = False
me_cube_003.update()
me_cube_002 = bpy.data.meshes.new('Cube.002')
me_cube_002.from_pydata([(3.602, -1.0, 3.55), (-4.984, -1.0, -0.8583), (3.602, 1.0, 3.55), (-4.984, 1.0, -0.8583), (4.984, -1.0, 0.8583), (-3.602, -1.0, -3.55), (4.984, 1.0, 0.8583), (-3.602, 1.0, -3.55)], [], [(1, 0, 2, 3), (3, 2, 6, 7), (7, 6, 4, 5), (5, 4, 0, 1), (0, 4, 6, 2), (5, 1, 3, 7)])
me_cube_002.materials.append(mat_material)
me_cube_002.use_remesh_preserve_volume = False
me_cube_002.use_remesh_preserve_attributes = False
me_cube_002.use_mirror_vertex_groups = False
me_cube_002.update()
me_cube_001 = bpy.data.meshes.new('Cube.001')
me_cube_001.from_pydata([(-1.0, -1.0, -1.0), (-1.0, -1.0, 1.0), (-1.0, 1.0, -1.0), (-1.0, 1.0, 1.0), (1.0, -1.0, -1.0), (1.0, -1.0, 1.0), (1.0, 1.0, -1.0), (1.0, 1.0, 1.0)], [], [(1, 3, 2, 0), (3, 7, 6, 2), (7, 5, 4, 6), (5, 1, 0, 4), (0, 2, 6, 4), (5, 7, 3, 1)])
me_cube_001.materials.append(mat_material)
me_cube_001.use_remesh_preserve_volume = False
me_cube_001.use_remesh_preserve_attributes = False
me_cube_001.use_mirror_vertex_groups = False
me_cube_001.update()
me_sphere = bpy.data.meshes.new('Sphere')
me_sphere.from_pydata([(-0.1951, 0.0, 0.9808), (-0.3827, 0.0, 0.9239), (-0.5556, 0.0, 0.8315), (-0.7071, 0.0, 0.7071), (-0.8315, 0.0, 0.5556), (-0.9239, 0.0, 0.3827), (-0.9808, 0.0, 0.1951), (-1.0, 0.0, 7.55e-08), (-0.9808, 0.0, -0.1951), (-0.9239, 0.0, -0.3827), (-0.8315, 0.0, -0.5556), (-0.7071, 0.0, -0.7071), (-0.5556, 0.0, -0.8315), (-0.3827, 0.0, -0.9239), (-0.1951, 0.0, -0.9808), (3.258e-07, 0.0, -1.0), (-0.1913, 0.03806, 0.9808), (-0.3753, 0.07466, 0.9239), (-0.5449, 0.1084, 0.8315), (-0.6935, 0.1379, 0.7071), (-0.8155, 0.1622, 0.5556), (-0.9061, 0.1802, 0.3827), (-0.9619, 0.1913, 0.1951), (-0.9808, 0.1951, 7.55e-08), (-0.9619, 0.1913, -0.1951), (-0.9061, 0.1802, -0.3827), (-0.8155, 0.1622, -0.5556), (-0.6935, 0.1379, -0.7071), (-0.5449, 0.1084, -0.8315), (-0.3753, 0.07466, -0.9239), (-0.1913, 0.03806, -0.9808), (-0.1802, 0.07466, 0.9808), (-0.3536, 0.1464, 0.9239), (-0.5133, 0.2126, 0.8315), (-0.6533, 0.2706, 0.7071), (-0.7682, 0.3182, 0.5556), (-0.8536, 0.3536, 0.3827), (-0.9061, 0.3753, 0.1951), (-0.9239, 0.3827, 7.55e-08), (-0.9061, 0.3753, -0.1951), (-0.8536, 0.3536, -0.3827), (-0.7682, 0.3182, -0.5556), (-0.6533, 0.2706, -0.7071), (-0.5133, 0.2126, -0.8315), (-0.3536, 0.1464, -0.9239), (-0.1802, 0.07466, -0.9808), (-0.1622, 0.1084, 0.9808), (-0.3182, 0.2126, 0.9239), (-0.4619, 0.3087, 0.8315), (-0.5879, 0.3928, 0.7071), (-0.6913, 0.4619, 0.5556), (-0.7682, 0.5133, 0.3827), (-0.8155, 0.5449, 0.1951), (-0.8315, 0.5556, 7.55e-08), (-0.8155, 0.5449, -0.1951), (-0.7682, 0.5133, -0.3827), (-0.6913, 0.4619, -0.5556), (-0.5879, 0.3928, -0.7071), (-0.4619, 0.3087, -0.8315), (-0.3182, 0.2126, -0.9239), (-0.1622, 0.1084, -0.9808), (-0.1379, 0.1379, 0.9808), (-0.2706, 0.2706, 0.9239), (-0.3928, 0.3928, 0.8315), (-0.5, 0.5, 0.7071), (-0.5879, 0.5879, 0.5556), (-0.6533, 0.6533, 0.3827), (-0.6935, 0.6935, 0.1951), (-0.7071, 0.7071, 7.55e-08), (-0.6935, 0.6935, -0.1951), (-0.6533, 0.6533, -0.3827), (-0.5879, 0.5879, -0.5556), (-0.5, 0.5, -0.7071), (-0.3928, 0.3928, -0.8315), (-0.2706, 0.2706, -0.9239), (-0.1379, 0.1379, -0.9808), (-0.1084, 0.1622, 0.9808), (-0.2126, 0.3182, 0.9239), (-0.3087, 0.4619, 0.8315), (-0.3928, 0.5879, 0.7071), (-0.4619, 0.6913, 0.5556), (-0.5133, 0.7682, 0.3827), (-0.5449, 0.8155, 0.1951), (-0.5556, 0.8315, 7.55e-08), (-0.5449, 0.8155, -0.1951), (-0.5133, 0.7682, -0.3827), (-0.4619, 0.6913, -0.5556), (-0.3928, 0.5879, -0.7071), (-0.3087, 0.4619, -0.8315), (-0.2126, 0.3182, -0.9239), (-0.1084, 0.1622, -0.9808), (-0.07466, 0.1802, 0.9808), (-0.1464, 0.3536, 0.9239), (-0.2126, 0.5133, 0.8315), (-0.2706, 0.6533, 0.7071), (-0.3182, 0.7682, 0.5556), (-0.3536, 0.8536, 0.3827), (-0.3753, 0.9061, 0.1951), (-0.3827, 0.9239, 7.55e-08), (-0.3753, 0.9061, -0.1951), (-0.3536, 0.8536, -0.3827), (-0.3182, 0.7682, -0.5556), (-0.2706, 0.6533, -0.7071), (-0.2126, 0.5133, -0.8315), (-0.1464, 0.3536, -0.9239), (-0.07466, 0.1802, -0.9808), (-0.03806, 0.1913, 0.9808), (-0.07466, 0.3753, 0.9239), (-0.1084, 0.5449, 0.8315), (-0.1379, 0.6935, 0.7071), (-0.1622, 0.8155, 0.5556), (-0.1802, 0.9061, 0.3827), (-0.1913, 0.9619, 0.1951), (-0.1951, 0.9808, 7.55e-08), (-0.1913, 0.9619, -0.1951), (-0.1802, 0.9061, -0.3827), (-0.1622, 0.8155, -0.5556), (-0.1379, 0.6935, -0.7071), (-0.1084, 0.5449, -0.8315), (-0.07466, 0.3753, -0.9239), (-0.03806, 0.1913, -0.9808), (3.266e-07, 0.1951, 0.9808), (3.192e-07, 0.3827, 0.9239), (3.117e-07, 0.5556, 0.8315), (3.192e-07, 0.7071, 0.7071), (3.341e-07, 0.8315, 0.5556), (2.745e-07, 0.9239, 0.3827), (3.937e-07, 0.9808, 0.1951), (3.788e-07, 1.0, 7.55e-08), (3.937e-07, 0.9808, -0.1951), (2.298e-07, 0.9239, -0.3827), (3.341e-07, 0.8315, -0.5556), (3.192e-07, 0.7071, -0.7071), (3.415e-07, 0.5556, -0.8315), (3.043e-07, 0.3827, -0.9239), (3.08e-07, 0.1951, -0.9808), (0.03806, 0.1913, 0.9808), (0.07466, 0.3753, 0.9239), (0.1084, 0.5449, 0.8315), (0.138, 0.6935, 0.7071), (0.1622, 0.8155, 0.5556), (0.1802, 0.9061, 0.3827), (0.1913, 0.9619, 0.1951), (0.1951, 0.9808, 7.55e-08), (0.1913, 0.9619, -0.1951), (0.1802, 0.9061, -0.3827), (0.1622, 0.8155, -0.5556), (0.138, 0.6935, -0.7071), (0.1084, 0.5449, -0.8315), (0.07466, 0.3753, -0.9239), (0.03806, 0.1913, -0.9808), (0.07466, 0.1802, 0.9808), (0.1464, 0.3536, 0.9239), (0.2126, 0.5133, 0.8315), (0.2706, 0.6533, 0.7071), (0.3182, 0.7682, 0.5556), (0.3536, 0.8536, 0.3827), (0.3753, 0.9061, 0.1951), (0.3827, 0.9239, 7.55e-08), (0.3753, 0.9061, -0.1951), (0.3536, 0.8536, -0.3827), (0.3182, 0.7682, -0.5556), (0.2706, 0.6533, -0.7071), (0.2126, 0.5133, -0.8315), (0.1464, 0.3536, -0.9239), (0.07466, 0.1802, -0.9808), (0.1084, 0.1622, 0.9808), (0.2126, 0.3182, 0.9239), (0.3087, 0.4619, 0.8315), (0.3928, 0.5879, 0.7071), (0.4619, 0.6913, 0.5556), (0.5133, 0.7682, 0.3827), (0.5449, 0.8155, 0.1951), (0.5556, 0.8315, 7.55e-08), (0.5449, 0.8155, -0.1951), (0.5133, 0.7682, -0.3827), (0.4619, 0.6913, -0.5556), (0.3928, 0.5879, -0.7071), (0.3087, 0.4619, -0.8315), (0.2126, 0.3182, -0.9239), (0.1084, 0.1622, -0.9808), (0.138, 0.1379, 0.9808), (0.2706, 0.2706, 0.9239), (0.3928, 0.3928, 0.8315), (0.5, 0.5, 0.7071), (0.5879, 0.5879, 0.5556), (0.6533, 0.6533, 0.3827), (0.6935, 0.6935, 0.1951), (0.7071, 0.7071, 7.55e-08), (0.6935, 0.6935, -0.1951), (0.6533, 0.6533, -0.3827), (0.5879, 0.5879, -0.5556), (0.5, 0.5, -0.7071), (0.3928, 0.3928, -0.8315), (0.2706, 0.2706, -0.9239), (0.138, 0.1379, -0.9808), (0.1622, 0.1084, 0.9808), (0.3182, 0.2126, 0.9239), (0.4619, 0.3087, 0.8315), (0.5879, 0.3928, 0.7071), (0.6913, 0.4619, 0.5556), (0.7682, 0.5133, 0.3827), (0.8155, 0.5449, 0.1951), (0.8315, 0.5556, 7.55e-08), (0.8155, 0.5449, -0.1951), (0.7682, 0.5133, -0.3827), (0.6913, 0.4619, -0.5556), (0.5879, 0.3928, -0.7071), (0.4619, 0.3087, -0.8315), (0.3182, 0.2126, -0.9239), (0.1622, 0.1084, -0.9808), (0.1802, 0.07466, 0.9808), (0.3536, 0.1464, 0.9239), (0.5133, 0.2126, 0.8315), (0.6533, 0.2706, 0.7071), (0.7682, 0.3182, 0.5556), (0.8536, 0.3536, 0.3827), (0.9061, 0.3753, 0.1951), (0.9239, 0.3827, 7.55e-08), (0.9061, 0.3753, -0.1951), (0.8536, 0.3536, -0.3827), (0.7682, 0.3182, -0.5556), (0.6533, 0.2706, -0.7071), (0.5133, 0.2126, -0.8315), (0.3536, 0.1464, -0.9239), (0.1802, 0.07466, -0.9808), (0.1913, 0.03806, 0.9808), (0.3753, 0.07466, 0.9239), (0.5449, 0.1084, 0.8315), (0.6935, 0.1379, 0.7071), (0.8155, 0.1622, 0.5556), (0.9061, 0.1802, 0.3827), (0.9619, 0.1913, 0.1951), (0.9808, 0.1951, 7.55e-08), (0.9619, 0.1913, -0.1951), (0.9061, 0.1802, -0.3827), (0.8155, 0.1622, -0.5556), (0.6935, 0.1379, -0.7071), (0.5449, 0.1084, -0.8315), (0.3753, 0.07466, -0.9239), (0.1913, 0.03806, -0.9808), (0.1951, -7.212e-09, 0.9808), (0.3827, 4.122e-08, 0.9239), (0.5556, 2.632e-08, 0.8315), (0.7071, -2.584e-08, 0.7071), (0.8315, -8.544e-08, 0.5556), (0.9239, 6.357e-08, 0.3827), (0.9808, -8.544e-08, 0.1951), (1.0, -1.003e-07, 7.55e-08), (0.9808, -8.544e-08, -0.1951), (0.9239, 6.357e-08, -0.3827), (0.8315, -8.544e-08, -0.5556), (0.7071, -2.584e-08, -0.7071), (0.5556, -1.094e-08, -0.8315), (0.3827, 3.964e-09, -0.9239), (0.1951, 3.964e-09, -0.9808), (0.1913, -0.03806, 0.9808), (0.3753, -0.07466, 0.9239), (0.5449, -0.1084, 0.8315), (0.6935, -0.1379, 0.7071), (0.8155, -0.1622, 0.5556), (0.9061, -0.1802, 0.3827), (0.9619, -0.1913, 0.1951), (0.9808, -0.1951, 7.55e-08), (0.9619, -0.1913, -0.1951), (0.9061, -0.1802, -0.3827), (0.8155, -0.1622, -0.5556), (0.6935, -0.1379, -0.7071), (0.5449, -0.1084, -0.8315), (0.3753, -0.07466, -0.9239), (0.1913, -0.03806, -0.9808), (0.1802, -0.07466, 0.9808), (0.3536, -0.1464, 0.9239), (0.5133, -0.2126, 0.8315), (0.6533, -0.2706, 0.7071), (0.7682, -0.3182, 0.5556), (0.8536, -0.3536, 0.3827), (0.9061, -0.3753, 0.1951), (0.9239, -0.3827, 7.55e-08), (0.9061, -0.3753, -0.1951), (0.8536, -0.3536, -0.3827), (0.7682, -0.3182, -0.5556), (0.6533, -0.2706, -0.7071), (0.5133, -0.2126, -0.8315), (0.3536, -0.1464, -0.9239), (0.1802, -0.07466, -0.9808), (0.1622, -0.1084, 0.9808), (0.3182, -0.2126, 0.9239), (0.4619, -0.3087, 0.8315), (0.5879, -0.3928, 0.7071), (0.6913, -0.4619, 0.5556), (0.7682, -0.5133, 0.3827), (0.8155, -0.5449, 0.1951), (0.8315, -0.5556, 7.55e-08), (0.8155, -0.5449, -0.1951), (0.7682, -0.5133, -0.3827), (0.6913, -0.4619, -0.5556), (0.5879, -0.3928, -0.7071), (0.4619, -0.3087, -0.8315), (0.3182, -0.2126, -0.9239), (0.1622, -0.1084, -0.9808), (0.138, -0.1379, 0.9808), (0.2706, -0.2706, 0.9239), (0.3928, -0.3928, 0.8315), (0.5, -0.5, 0.7071), (0.5879, -0.5879, 0.5556), (0.6533, -0.6533, 0.3827), (0.6935, -0.6935, 0.1951), (0.7071, -0.7071, 7.55e-08), (0.6935, -0.6935, -0.1951), (0.6533, -0.6533, -0.3827), (0.5879, -0.5879, -0.5556), (0.5, -0.5, -0.7071), (0.3928, -0.3928, -0.8315), (0.2706, -0.2706, -0.9239), (0.1379, -0.1379, -0.9808), (0.1084, -0.1622, 0.9808), (0.2126, -0.3182, 0.9239), (0.3087, -0.4619, 0.8315), (0.3928, -0.5879, 0.7071), (0.4619, -0.6913, 0.5556), (0.5133, -0.7682, 0.3827), (0.5449, -0.8155, 0.1951), (0.5556, -0.8315, 7.55e-08), (0.5449, -0.8155, -0.1951), (0.5133, -0.7682, -0.3827), (0.4619, -0.6913, -0.5556), (0.3928, -0.5879, -0.7071), (0.3087, -0.4619, -0.8315), (0.2126, -0.3182, -0.9239), (0.1084, -0.1622, -0.9808), (0.07466, -0.1802, 0.9808), (0.1464, -0.3536, 0.9239), (0.2126, -0.5133, 0.8315), (0.2706, -0.6533, 0.7071), (0.3182, -0.7682, 0.5556), (0.3536, -0.8536, 0.3827), (0.3753, -0.9061, 0.1951), (0.3827, -0.9239, 7.55e-08), (0.3753, -0.9061, -0.1951), (0.3536, -0.8536, -0.3827), (0.3182, -0.7682, -0.5556), (0.2706, -0.6533, -0.7071), (0.2126, -0.5133, -0.8315), (0.1464, -0.3536, -0.9239), (0.07466, -0.1802, -0.9808), (0.03806, -0.1913, 0.9808), (0.07466, -0.3753, 0.9239), (0.1084, -0.5449, 0.8315), (0.1379, -0.6935, 0.7071), (0.1622, -0.8155, 0.5556), (0.1802, -0.9061, 0.3827), (0.1913, -0.9619, 0.1951), (0.1951, -0.9808, 7.55e-08), (0.1913, -0.9619, -0.1951), (0.1802, -0.9061, -0.3827), (0.1622, -0.8155, -0.5556), (0.1379, -0.6935, -0.7071), (0.1084, -0.5449, -0.8315), (0.07466, -0.3753, -0.9239), (0.03806, -0.1913, -0.9808), (3.117e-07, -0.1951, 0.9808), (2.819e-07, -0.3827, 0.9239), (2.819e-07, -0.5556, 0.8315), (1.851e-07, -0.7071, 0.7071), (1.404e-07, -0.8315, 0.5556), (3.192e-07, -0.9239, 0.3827), (9.567e-08, -0.9808, 0.1951), (1.404e-07, -1.0, 7.55e-08), (9.567e-08, -0.9808, -0.1951), (3.192e-07, -0.9239, -0.3827), (1.404e-07, -0.8315, -0.5556), (1.851e-07, -0.7071, -0.7071), (2.596e-07, -0.5556, -0.8315), (2.521e-07, -0.3827, -0.9239), (3.155e-07, -0.1951, -0.9808), (-0.03806, -0.1913, 0.9808), (-0.07466, -0.3753, 0.9239), (-0.1084, -0.5449, 0.8315), (-0.1379, -0.6935, 0.7071), (-0.1622, -0.8155, 0.5556), (-0.1802, -0.9061, 0.3827), (-0.1913, -0.9619, 0.1951), (-0.1951, -0.9808, 7.55e-08), (-0.1913, -0.9619, -0.1951), (-0.1802, -0.9061, -0.3827), (-0.1622, -0.8155, -0.5556), (-0.1379, -0.6935, -0.7071), (-0.1084, -0.5449, -0.8315), (-0.07466, -0.3753, -0.9239), (-0.03806, -0.1913, -0.9808), (2.011e-07, -3.01e-07, 1.0), (-0.07466, -0.1802, 0.9808), (-0.1464, -0.3536, 0.9239), (-0.2126, -0.5133, 0.8315), (-0.2706, -0.6533, 0.7071), (-0.3182, -0.7682, 0.5556), (-0.3536, -0.8536, 0.3827), (-0.3753, -0.9061, 0.1951), (-0.3827, -0.9239, 7.55e-08), (-0.3753, -0.9061, -0.1951), (-0.3536, -0.8536, -0.3827), (-0.3182, -0.7682, -0.5556), (-0.2706, -0.6533, -0.7071), (-0.2126, -0.5133, -0.8315), (-0.1464, -0.3536, -0.9239), (-0.07466, -0.1802, -0.9808), (-0.1084, -0.1622, 0.9808), (-0.2126, -0.3182, 0.9239), (-0.3087, -0.4619, 0.8315), (-0.3928, -0.5879, 0.7071), (-0.4619, -0.6913, 0.5556), (-0.5133, -0.7682, 0.3827), (-0.5449, -0.8155, 0.1951), (-0.5556, -0.8315, 7.55e-08), (-0.5449, -0.8155, -0.1951), (-0.5133, -0.7682, -0.3827), (-0.4619, -0.6913, -0.5556), (-0.3928, -0.5879, -0.7071), (-0.3087, -0.4619, -0.8315), (-0.2126, -0.3182, -0.9239), (-0.1084, -0.1622, -0.9808), (-0.1379, -0.1379, 0.9808), (-0.2706, -0.2706, 0.9239), (-0.3928, -0.3928, 0.8315), (-0.5, -0.5, 0.7071), (-0.5879, -0.5879, 0.5556), (-0.6533, -0.6533, 0.3827), (-0.6935, -0.6935, 0.1951), (-0.7071, -0.7071, 7.55e-08), (-0.6935, -0.6935, -0.1951), (-0.6533, -0.6533, -0.3827), (-0.5879, -0.5879, -0.5556), (-0.5, -0.5, -0.7071), (-0.3928, -0.3928, -0.8315), (-0.2706, -0.2706, -0.9239), (-0.1379, -0.1379, -0.9808), (-0.1622, -0.1084, 0.9808), (-0.3182, -0.2126, 0.9239), (-0.4619, -0.3087, 0.8315), (-0.5879, -0.3928, 0.7071), (-0.6913, -0.4619, 0.5556), (-0.7682, -0.5133, 0.3827), (-0.8155, -0.5449, 0.1951), (-0.8315, -0.5556, 7.55e-08), (-0.8155, -0.5449, -0.1951), (-0.7682, -0.5133, -0.3827), (-0.6913, -0.4619, -0.5556), (-0.5879, -0.3928, -0.7071), (-0.4619, -0.3087, -0.8315), (-0.3182, -0.2126, -0.9239), (-0.1622, -0.1084, -0.9808), (-0.1802, -0.07466, 0.9808), (-0.3536, -0.1464, 0.9239), (-0.5133, -0.2126, 0.8315), (-0.6533, -0.2706, 0.7071), (-0.7682, -0.3182, 0.5556), (-0.8536, -0.3536, 0.3827), (-0.9061, -0.3753, 0.1951), (-0.9239, -0.3827, 7.55e-08), (-0.9061, -0.3753, -0.1951), (-0.8536, -0.3536, -0.3827), (-0.7682, -0.3182, -0.5556), (-0.6533, -0.2706, -0.7071), (-0.5133, -0.2126, -0.8315), (-0.3536, -0.1464, -0.9239), (-0.1802, -0.07466, -0.9808), (-0.1913, -0.03806, 0.9808), (-0.3753, -0.07466, 0.9239), (-0.5449, -0.1084, 0.8315), (-0.6935, -0.1379, 0.7071), (-0.8155, -0.1622, 0.5556), (-0.9061, -0.1802, 0.3827), (-0.9619, -0.1913, 0.1951), (-0.9808, -0.1951, 7.55e-08), (-0.9619, -0.1913, -0.1951), (-0.9061, -0.1802, -0.3827), (-0.8155, -0.1622, -0.5556), (-0.6935, -0.1379, -0.7071), (-0.5449, -0.1084, -0.8315), (-0.3753, -0.07466, -0.9239), (-0.1913, -0.03806, -0.9808)], [], [(4, 3, 19, 20), (2, 1, 17, 18), (13, 12, 28, 29), (11, 10, 26, 27), (9, 8, 24, 25), (7, 6, 22, 23), (5, 4, 20, 21), (3, 2, 18, 19), (14, 13, 29, 30), (1, 0, 16, 17), (12, 11, 27, 28), (10, 9, 25, 26), (8, 7, 23, 24), (6, 5, 21, 22), (26, 25, 40, 41), (24, 23, 38, 39), (22, 21, 36, 37), (20, 19, 34, 35), (18, 17, 32, 33), (29, 28, 43, 44), (27, 26, 41, 42), (25, 24, 39, 40), (23, 22, 37, 38), (21, 20, 35, 36), (19, 18, 33, 34), (30, 29, 44, 45), (17, 16, 31, 32), (28, 27, 42, 43), (41, 40, 55, 56), (39, 38, 53, 54), (37, 36, 51, 52), (35, 34, 49, 50), (33, 32, 47, 48), (44, 43, 58, 59), (42, 41, 56, 57), (40, 39, 54, 55), (38, 37, 52, 53), (36, 35, 50, 51), (34, 33, 48, 49), (45, 44, 59, 60), (32, 31, 46, 47), (43, 42, 57, 58), (56, 55, 70, 71), (54, 53, 68, 69), (52, 51, 66, 67), (50, 49, 64, 65), (48, 47, 62, 63), (59, 58, 73, 74), (57, 56, 71, 72), (55, 54, 69, 70), (53, 52, 67, 68), (51, 50, 65, 66), (49, 48, 63, 64), (60, 59, 74, 75), (47, 46, 61, 62), (58, 57, 72, 73), (71, 70, 85, 86), (69, 68, 83, 84), (67, 66, 81, 82), (65, 64, 79, 80), (63, 62, 77, 78), (74, 73, 88, 89), (72, 71, 86, 87), (70, 69, 84, 85), (68, 67, 82, 83), (66, 65, 80, 81), (64, 63, 78, 79), (75, 74, 89, 90), (62, 61, 76, 77), (73, 72, 87, 88), (86, 85, 100, 101), (84, 83, 98, 99), (82, 81, 96, 97), (80, 79, 94, 95), (78, 77, 92, 93), (89, 88, 103, 104), (87, 86, 101, 102), (85, 84, 99, 100), (83, 82, 97, 98), (81, 80, 95, 96), (79, 78, 93, 94), (90, 89, 104, 105), (77, 76, 91, 92), (88, 87, 102, 103), (101, 100, 115, 116), (99, 98, 113, 114), (97, 96, 111, 112), (95, 94, 109, 110), (93, 92, 107, 108), (104, 103, 118, 119), (102, 101, 116, 117), (100, 99, 114, 115), (98, 97, 112, 113), (96, 95, 110, 111), (94, 93, 108, 109), (105, 104, 119, 120), (92, 91, 106, 107), (103, 102, 117, 118), (116, 115, 130, 131), (114, 113, 128, 129), (112, 111, 126, 127), (110, 109, 124, 125), (108, 107, 122, 123), (119, 118, 133, 134), (117, 116, 131, 132), (115, 114, 129, 130), (113, 112, 127, 128), (111, 110, 125, 126), (109, 108, 123, 124), (120, 119, 134, 135), (107, 106, 121, 122), (118, 117, 132, 133), (131, 130, 145, 146), (129, 128, 143, 144), (127, 126, 141, 142), (125, 124, 139, 140), (123, 122, 137, 138), (134, 133, 148, 149), (132, 131, 146, 147), (130, 129, 144, 145), (128, 127, 142, 143), (126, 125, 140, 141), (124, 123, 138, 139), (135, 134, 149, 150), (122, 121, 136, 137), (133, 132, 147, 148), (146, 145, 160, 161), (144, 143, 158, 159), (142, 141, 156, 157), (140, 139, 154, 155), (138, 137, 152, 153), (149, 148, 163, 164), (147, 146, 161, 162), (145, 144, 159, 160), (143, 142, 157, 158), (141, 140, 155, 156), (139, 138, 153, 154), (150, 149, 164, 165), (137, 136, 151, 152), (148, 147, 162, 163), (161, 160, 175, 176), (159, 158, 173, 174), (157, 156, 171, 172), (155, 154, 169, 170), (153, 152, 167, 168), (164, 163, 178, 179), (162, 161, 176, 177), (160, 159, 174, 175), (158, 157, 172, 173), (156, 155, 170, 171), (154, 153, 168, 169), (165, 164, 179, 180), (152, 151, 166, 167), (163, 162, 177, 178), (176, 175, 190, 191), (174, 173, 188, 189), (172, 171, 186, 187), (170, 169, 184, 185), (168, 167, 182, 183), (179, 178, 193, 194), (177, 176, 191, 192), (175, 174, 189, 190), (173, 172, 187, 188), (171, 170, 185, 186), (169, 168, 183, 184), (180, 179, 194, 195), (167, 166, 181, 182), (178, 177, 192, 193), (191, 190, 205, 206), (189, 188, 203, 204), (187, 186, 201, 202), (185, 184, 199, 200), (183, 182, 197, 198), (194, 193, 208, 209), (192, 191, 206, 207), (190, 189, 204, 205), (188, 187, 202, 203), (186, 185, 200, 201), (184, 183, 198, 199), (195, 194, 209, 210), (182, 181, 196, 197), (193, 192, 207, 208), (206, 205, 220, 221), (204, 203, 218, 219), (202, 201, 216, 217), (200, 199, 214, 215), (198, 197, 212, 213), (209, 208, 223, 224), (207, 206, 221, 222), (205, 204, 219, 220), (203, 202, 217, 218), (201, 200, 215, 216), (199, 198, 213, 214), (210, 209, 224, 225), (197, 196, 211, 212), (208, 207, 222, 223), (221, 220, 235, 236), (219, 218, 233, 234), (217, 216, 231, 232), (215, 214, 229, 230), (213, 212, 227, 228), (224, 223, 238, 239), (222, 221, 236, 237), (220, 219, 234, 235), (218, 217, 232, 233), (216, 215, 230, 231), (214, 213, 228, 229), (225, 224, 239, 240), (212, 211, 226, 227), (223, 222, 237, 238), (236, 235, 250, 251), (234, 233, 248, 249), (232, 231, 246, 247), (230, 229, 244, 245), (228, 227, 242, 243), (239, 238, 253, 254), (237, 236, 251, 252), (235, 234, 249, 250), (233, 232, 247, 248), (231, 230, 245, 246), (229, 228, 243, 244), (240, 239, 254, 255), (227, 226, 241, 242), (238, 237, 252, 253), (251, 250, 265, 266), (249, 248, 263, 264), (247, 246, 261, 262), (245, 244, 259, 260), (243, 242, 257, 258), (254, 253, 268, 269), (252, 251, 266, 267), (250, 249, 264, 265), (248, 247, 262, 263), (246, 245, 260, 261), (244, 243, 258, 259), (255, 254, 269, 270), (242, 241, 256, 257), (253, 252, 267, 268), (266, 265, 280, 281), (264, 263, 278, 279), (262, 261, 276, 277), (260, 259, 274, 275), (258, 257, 272, 273), (269, 268, 283, 284), (267, 266, 281, 282), (265, 264, 279, 280), (263, 262, 277, 278), (261, 260, 275, 276), (259, 258, 273, 274), (270, 269, 284, 285), (257, 256, 271, 272), (268, 267, 282, 283), (281, 280, 295, 296), (279, 278, 293, 294), (277, 276, 291, 292), (275, 274, 289, 290), (273, 272, 287, 288), (284, 283, 298, 299), (282, 281, 296, 297), (280, 279, 294, 295), (278, 277, 292, 293), (276, 275, 290, 291), (274, 273, 288, 289), (285, 284, 299, 300), (272, 271, 286, 287), (283, 282, 297, 298), (296, 295, 310, 311), (294, 293, 308, 309), (292, 291, 306, 307), (290, 289, 304, 305), (288, 287, 302, 303), (299, 298, 313, 314), (297, 296, 311, 312), (295, 294, 309, 310), (293, 292, 307, 308), (291, 290, 305, 306), (289, 288, 303, 304), (300, 299, 314, 315), (287, 286, 301, 302), (298, 297, 312, 313), (311, 310, 325, 326), (309, 308, 323, 324), (307, 306, 321, 322), (305, 304, 319, 320), (303, 302, 317, 318), (314, 313, 328, 329), (312, 311, 326, 327), (310, 309, 324, 325), (308, 307, 322, 323), (306, 305, 320, 321), (304, 303, 318, 319), (315, 314, 329, 330), (302, 301, 316, 317), (313, 312, 327, 328), (326, 325, 340, 341), (324, 323, 338, 339), (322, 321, 336, 337), (320, 319, 334, 335), (318, 317, 332, 333), (329, 328, 343, 344), (327, 326, 341, 342), (325, 324, 339, 340), (323, 322, 337, 338), (321, 320, 335, 336), (319, 318, 333, 334), (330, 329, 344, 345), (317, 316, 331, 332), (328, 327, 342, 343), (341, 340, 355, 356), (339, 338, 353, 354), (337, 336, 351, 352), (335, 334, 349, 350), (333, 332, 347, 348), (344, 343, 358, 359), (342, 341, 356, 357), (340, 339, 354, 355), (338, 337, 352, 353), (336, 335, 350, 351), (334, 333, 348, 349), (345, 344, 359, 360), (332, 331, 346, 347), (343, 342, 357, 358), (356, 355, 370, 371), (354, 353, 368, 369), (352, 351, 366, 367), (350, 349, 364, 365), (348, 347, 362, 363), (359, 358, 373, 374), (357, 356, 371, 372), (355, 354, 369, 370), (353, 352, 367, 368), (351, 350, 365, 366), (349, 348, 363, 364), (360, 359, 374, 375), (347, 346, 361, 362), (358, 357, 372, 373), (371, 370, 385, 386), (369, 368, 383, 384), (367, 366, 381, 382), (365, 364, 379, 380), (363, 362, 377, 378), (374, 373, 388, 389), (372, 371, 386, 387), (370, 369, 384, 385), (368, 367, 382, 383), (366, 365, 380, 381), (364, 363, 378, 379), (375, 374, 389, 390), (362, 361, 376, 377), (373, 372, 387, 388), (386, 385, 401, 402), (384, 383, 399, 400), (382, 381, 397, 398), (380, 379, 395, 396), (378, 377, 393, 394), (389, 388, 404, 405), (387, 386, 402, 403), (385, 384, 400, 401), (383, 382, 398, 399), (381, 380, 396, 397), (379, 378, 394, 395), (390, 389, 405, 406), (377, 376, 392, 393), (388, 387, 403, 404), (402, 401, 416, 417), (400, 399, 414, 415), (398, 397, 412, 413), (396, 395, 410, 411), (394, 393, 408, 409), (405, 404, 419, 420), (403, 402, 417, 418), (401, 400, 415, 416), (399, 398, 413, 414), (397, 396, 411, 412), (395, 394, 409, 410), (406, 405, 420, 421), (393, 392, 407, 408), (404, 403, 418, 419), (417, 416, 431, 432), (415, 414, 429, 430), (413, 412, 427, 428), (411, 410, 425, 426), (409, 408, 423, 424), (420, 419, 434, 435), (418, 417, 432, 433), (416, 415, 430, 431), (414, 413, 428, 429), (412, 411, 426, 427), (410, 409, 424, 425), (421, 420, 435, 436), (408, 407, 422, 423), (419, 418, 433, 434), (432, 431, 446, 447), (430, 429, 444, 445), (428, 427, 442, 443), (426, 425, 440, 441), (424, 423, 438, 439), (435, 434, 449, 450), (433, 432, 447, 448), (431, 430, 445, 446), (429, 428, 443, 444), (427, 426, 441, 442), (425, 424, 439, 440), (436, 435, 450, 451), (423, 422, 437, 438), (434, 433, 448, 449), (447, 446, 461, 462), (445, 444, 459, 460), (443, 442, 457, 458), (441, 440, 455, 456), (439, 438, 453, 454), (450, 449, 464, 465), (448, 447, 462, 463), (446, 445, 460, 461), (444, 443, 458, 459), (442, 441, 456, 457), (440, 439, 454, 455), (451, 450, 465, 466), (438, 437, 452, 453), (449, 448, 463, 464), (462, 461, 476, 477), (460, 459, 474, 475), (458, 457, 472, 473), (456, 455, 470, 471), (454, 453, 468, 469), (465, 464, 479, 480), (463, 462, 477, 478), (461, 460, 475, 476), (459, 458, 473, 474), (457, 456, 471, 472), (455, 454, 469, 470), (466, 465, 480, 481), (453, 452, 467, 468), (464, 463, 478, 479), (15, 14, 30), (0, 391, 16), (15, 30, 45), (16, 391, 31), (15, 45, 60), (31, 391, 46), (15, 60, 75), (46, 391, 61), (15, 75, 90), (61, 391, 76), (15, 90, 105), (76, 391, 91), (15, 105, 120), (91, 391, 106), (15, 120, 135), (106, 391, 121), (15, 135, 150), (121, 391, 136), (15, 150, 165), (136, 391, 151), (15, 165, 180), (151, 391, 166), (15, 180, 195), (166, 391, 181), (15, 195, 210), (181, 391, 196), (15, 210, 225), (196, 391, 211), (15, 225, 240), (211, 391, 226), (15, 240, 255), (226, 391, 241), (15, 255, 270), (241, 391, 256), (15, 270, 285), (256, 391, 271), (15, 285, 300), (271, 391, 286), (15, 300, 315), (286, 391, 301), (15, 315, 330), (301, 391, 316), (15, 330, 345), (316, 391, 331), (15, 345, 360), (331, 391, 346), (15, 360, 375), (346, 391, 361), (15, 375, 390), (361, 391, 376), (15, 390, 406), (376, 391, 392), (15, 406, 421), (392, 391, 407), (15, 421, 436), (407, 391, 422), (15, 436, 451), (422, 391, 437), (15, 451, 466), (437, 391, 452), (15, 466, 481), (452, 391, 467), (477, 476, 9, 10), (475, 474, 7, 8), (473, 472, 5, 6), (471, 470, 3, 4), (15, 481, 14), (469, 468, 1, 2), (480, 479, 12, 13), (467, 391, 0), (478, 477, 10, 11), (476, 475, 8, 9), (474, 473, 6, 7), (472, 471, 4, 5), (470, 469, 2, 3), (481, 480, 13, 14), (468, 467, 0, 1), (479, 478, 11, 12)])
me_sphere.use_remesh_preserve_volume = False
me_sphere.use_remesh_preserve_attributes = False
me_sphere.use_mirror_vertex_groups = False
me_sphere.update()
me_cube = bpy.data.meshes.new('Cube')
me_cube.from_pydata([(147.6, 178.6, -90.2), (147.6, 182.5, -1.0), (-114.0, 182.5, -1.0), (-114.0, 178.6, -90.2), (147.6, -1.988, -88.2), (147.6, 1.988, 1.0), (-114.0, 1.988, 1.0), (-114.0, -1.988, -88.2)], [], [(0, 3, 2, 1), (4, 5, 6, 7), (0, 1, 5, 4), (1, 2, 6, 5), (2, 3, 7, 6), (4, 7, 3, 0)])
me_cube.materials.append(mat_material_001)
me_cube.use_remesh_preserve_volume = False
me_cube.use_remesh_preserve_attributes = False
me_cube.use_mirror_vertex_groups = False
me_cube.update()
me_cube_031 = bpy.data.meshes.new('Cube.031')
me_cube_031.from_pydata([(-0.3163, 0.369, -0.3709), (0.3373, 0.3523, -0.3486), (-0.3363, 0.3796, 0.4212), (0.3479, 0.3711, 0.3966), (-0.4163, 0.369, -0.3709), (-0.4163, 0.369, 0.3671), (-0.4752, 0.369, -0.3695), (-0.4752, 0.369, 0.3219), (-0.8675, 0.3508, -0.3812), (-0.8675, 0.3508, 0.0357), (-1.159, 0.2541, -0.3853), (-1.159, 0.2541, -0.2141), (0.8101, 0.2814, -0.2687), (0.8157, 0.3012, 0.2098), (1.235, 0.3144, -0.3792), (1.222, 0.303, 0.349), (1.715, 0.3618, -0.42), (1.712, 0.3575, 0.4127), (2.199, 0.369, -0.3848), (2.199, 0.369, 0.3805), (2.637, 0.1293, -0.1085), (2.637, 0.1293, 0.05504), (3.733, 0.1269, -0.06341), (3.733, 0.1269, 0.0108), (4.462, 0.1248, -0.04384), (4.462, 0.1248, -0.008265), (-0.2886, 0.3514, 0.7117), (0.245, 0.3514, 0.7117), (-0.3163, 0.4217, -0.01157), (0.3381, 0.408, -0.01479), (-0.4163, 0.4217, -0.01157), (-0.4752, 0.4217, -0.03261), (-0.8675, 0.4035, -0.1782), (-1.169, 0.2595, -0.3077), (0.8126, 0.3301, -0.0344), (1.229, 0.3522, -0.02432), (1.713, 0.4125, -0.0145), (2.199, 0.4217, -0.01184), (2.638, 0.1335, -0.02785), (3.756, 0.1306, -0.02661), (4.568, 0.126, -0.02611), (-0.3163, -0.369, -0.3709), (0.3373, -0.3523, -0.3486), (-0.3363, -0.3796, 0.4212), (0.3479, -0.3711, 0.3966), (-0.2829, 2.136e-08, -0.4217), (0.322, -2.431e-08, -0.3945), (-0.422, 3.186e-08, 0.4241), (0.452, -3.413e-08, 0.3806), (-0.4163, -0.369, -0.3709), (-0.4163, -0.369, 0.3671), (-0.4163, 3.143e-08, -0.4217), (-0.4163, 3.143e-08, 0.4217), (-0.4752, -0.369, -0.3695), (-0.4752, -0.369, 0.3219), (-0.4949, 3.736e-08, -0.4199), (-0.4949, 3.736e-08, 0.3615), (-0.8675, -0.3508, -0.3812), (-0.8675, -0.3508, 0.0357), (-0.8732, 6.593e-08, -0.4106), (-0.8732, 6.593e-08, 0.06682), (-1.159, -0.2541, -0.3853), (-1.159, -0.2541, -0.2141), (-1.196, 9.03e-08, -0.3895), (-1.196, 9.03e-08, -0.2183), (0.8101, -0.2814, -0.2687), (0.8157, -0.3012, 0.2098), (0.8098, -6.114e-08, -0.3158), (0.815, -6.153e-08, 0.2522), (1.235, -0.3144, -0.3792), (1.222, -0.303, 0.349), (1.239, -9.355e-08, -0.4274), (1.227, -9.261e-08, 0.3955), (1.715, -0.3618, -0.42), (1.712, -0.3575, 0.4127), (1.715, -1.295e-07, -0.4766), (1.711, -1.292e-07, 0.4727), (2.199, -0.369, -0.3848), (2.199, -0.369, 0.3805), (2.195, -1.657e-07, -0.4313), (2.195, -1.657e-07, 0.4313), (2.637, -0.1293, -0.1085), (2.637, -0.1293, 0.05504), (2.641, -1.994e-07, -0.1382), (2.641, -1.994e-07, 0.08591), (3.733, -0.1269, -0.06341), (3.733, -0.1269, 0.0108), (3.726, -2.813e-07, -0.08079), (3.726, -2.813e-07, 0.02868), (4.462, -0.1248, -0.04384), (4.462, -0.1248, -0.008265), (4.519, -3.412e-07, -0.04785), (4.519, -3.412e-07, -0.004025), (-0.2886, -0.3514, 0.7117), (0.245, -0.3514, 0.7117), (-0.3054, 2.306e-08, 0.503), (0.2281, -1.722e-08, 0.503), (-0.3163, -0.4217, -0.01157), (0.3381, -0.408, -0.01479), (-0.4163, -0.4217, -0.01157), (-0.4752, -0.4217, -0.03261), (-0.8675, -0.4035, -0.1782), (-1.169, -0.2595, -0.3077), (-1.26, 9.515e-08, -0.3311), (0.8126, -0.3301, -0.0344), (1.229, -0.3522, -0.02432), (1.713, -0.4125, -0.0145), (2.199, -0.4217, -0.01184), (2.638, -0.1335, -0.02785), (3.756, -0.1306, -0.02661), (4.568, -0.126, -0.02611), (4.772, -3.603e-07, -0.02593)], [], [(28, 2, 3, 29), (47, 2, 5, 52), (3, 48, 68, 13), (48, 3, 27, 96), (0, 1, 46, 45), (52, 5, 7, 56), (0, 45, 51, 4), (28, 0, 4, 30), (56, 7, 9, 60), (4, 51, 55, 6), (30, 4, 6, 31), (60, 9, 11, 64), (6, 55, 59, 8), (31, 6, 8, 32), (33, 10, 63, 103), (8, 59, 63, 10), (32, 8, 10, 33), (13, 68, 72, 15), (46, 1, 12, 67), (29, 3, 13, 34), (15, 72, 76, 17), (67, 12, 14, 71), (34, 13, 15, 35), (17, 76, 80, 19), (71, 14, 16, 75), (35, 15, 17, 36), (19, 80, 84, 21), (75, 16, 18, 79), (36, 17, 19, 37), (21, 84, 88, 23), (79, 18, 20, 83), (37, 19, 21, 38), (23, 88, 92, 25), (83, 20, 22, 87), (38, 21, 23, 39), (40, 25, 92, 111), (87, 22, 24, 91), (39, 23, 25, 40), (26, 95, 96, 27), (2, 47, 95, 26), (3, 2, 26, 27), (22, 39, 40, 24), (24, 40, 111, 91), (20, 38, 39, 22), (18, 37, 38, 20), (16, 36, 37, 18), (14, 35, 36, 16), (12, 34, 35, 14), (1, 29, 34, 12), (9, 32, 33, 11), (11, 33, 103, 64), (7, 31, 32, 9), (5, 30, 31, 7), (2, 28, 30, 5), (0, 28, 29, 1), (97, 98, 44, 43), (47, 52, 50, 43), (44, 66, 68, 48), (48, 96, 94, 44), (41, 45, 46, 42), (52, 56, 54, 50), (41, 49, 51, 45), (97, 99, 49, 41), (56, 60, 58, 54), (49, 53, 55, 51), (99, 100, 53, 49), (60, 64, 62, 58), (53, 57, 59, 55), (100, 101, 57, 53), (102, 103, 63, 61), (57, 61, 63, 59), (101, 102, 61, 57), (66, 70, 72, 68), (46, 67, 65, 42), (98, 104, 66, 44), (70, 74, 76, 72), (67, 71, 69, 65), (104, 105, 70, 66), (74, 78, 80, 76), (71, 75, 73, 69), (105, 106, 74, 70), (78, 82, 84, 80), (75, 79, 77, 73), (106, 107, 78, 74), (82, 86, 88, 84), (79, 83, 81, 77), (107, 108, 82, 78), (86, 90, 92, 88), (83, 87, 85, 81), (108, 109, 86, 82), (110, 111, 92, 90), (87, 91, 89, 85), (109, 110, 90, 86), (93, 94, 96, 95), (43, 93, 95, 47), (44, 94, 93, 43), (85, 89, 110, 109), (89, 91, 111, 110), (81, 85, 109, 108), (77, 81, 108, 107), (73, 77, 107, 106), (69, 73, 106, 105), (65, 69, 105, 104), (42, 65, 104, 98), (58, 62, 102, 101), (62, 64, 103, 102), (54, 58, 101, 100), (50, 54, 100, 99), (43, 50, 99, 97), (41, 42, 98, 97)])
me_cube_031.polygons.foreach_set('material_index', [0, 0, 0, 0, 0, 0, 0, 0, 0, 0, 0, 0, 0, 0, 0, 0, 0, 0, 0, 0, 0, 0, 0, 0, 0, 0, 0, 0, 0, 2, 0, 0, 2, 0, 2, 2, 0, 2, 0, 1, 0, 2, 0, 2, 0, 0, 0, 0, 0, 0, 0, 0, 0, 0, 0, 0, 0, 0, 0, 0, 0, 0, 0, 0, 0, 0, 0, 0, 0, 0, 0, 0, 0, 0, 0, 0, 0, 0, 0, 0, 0, 0, 0, 0, 2, 0, 0, 2, 0, 2, 2, 0, 2, 0, 1, 0, 2, 0, 2, 0, 0, 0, 0, 0, 0, 0, 0, 0, 0, 0])
me_cube_031.materials.append(mat_material_002)
me_cube_031.materials.append(mat_material_003)
me_cube_031.materials.append(mat_material_004)
me_cube_031.use_remesh_preserve_volume = False
me_cube_031.use_remesh_preserve_attributes = False
me_cube_031.use_mirror_vertex_groups = False
me_cube_031.update()
me_cube_036 = bpy.data.meshes.new('Cube.036')
me_cube_036.from_pydata([(1.0, 1.0, -1.0), (1.0, -1.0, -1.0), (-1.0, -1.0, -1.0), (-1.0, 1.0, -1.0), (1.0, 1.0, 8.35), (1.0, -1.0, 8.35), (-1.0, -1.0, 8.35), (-1.0, 1.0, 8.35), (1.0, 1.0, 0.3645), (1.0, 1.0, 1.299), (1.0, 1.0, 2.234), (1.0, 1.0, 3.169), (1.0, 1.0, 4.104), (1.0, 1.0, 5.039), (3.634, 1.249, 6.545), (3.771, 1.157, 6.65), (1.0, 1.0, 7.844), (1.0, -1.0, 0.3645), (1.0, -1.0, 1.299), (1.0, -1.0, 2.234), (1.0, -1.0, 3.169), (1.0, -1.0, 4.104), (1.0, -1.0, 5.039), (3.634, -0.7514, 6.545), (3.771, -0.8435, 6.65), (1.0, -1.0, 7.844), (-1.0, -1.0, 0.3645), (-1.0, -1.0, 1.299), (-1.0, -1.0, 2.234), (-1.0, -1.0, 3.169), (-1.0, -1.0, 4.104), (-1.0, -1.0, 5.039), (-1.0, -1.0, 5.974), (-1.0, -1.0, 6.909), (-1.0, -1.0, 7.844), (-1.0, 1.0, 0.3645), (-1.0, 1.0, 1.299), (-1.0, 1.0, 2.234), (-1.0, 1.0, 3.169), (-1.0, 1.0, 4.104), (-1.0, 1.0, 5.039), (-1.0, 1.0, 5.974), (-1.0, 1.0, 6.909), (-1.0, 1.0, 7.844)], [], [(0, 1, 2, 3), (4, 7, 6, 5), (16, 4, 5, 25), (25, 5, 6, 34), (34, 6, 7, 43), (8, 0, 3, 35), (4, 16, 43, 7), (16, 15, 42, 43), (15, 14, 41, 42), (14, 13, 40, 41), (13, 12, 39, 40), (12, 11, 38, 39), (11, 10, 37, 38), (10, 9, 36, 37), (9, 8, 35, 36), (2, 26, 35, 3), (26, 27, 36, 35), (27, 28, 37, 36), (28, 29, 38, 37), (29, 30, 39, 38), (30, 31, 40, 39), (31, 32, 41, 40), (32, 33, 42, 41), (33, 34, 43, 42), (1, 17, 26, 2), (17, 18, 27, 26), (18, 19, 28, 27), (19, 20, 29, 28), (20, 21, 30, 29), (21, 22, 31, 30), (22, 23, 32, 31), (23, 24, 33, 32), (24, 25, 34, 33), (0, 8, 17, 1), (8, 9, 18, 17), (9, 10, 19, 18), (10, 11, 20, 19), (11, 12, 21, 20), (12, 13, 22, 21), (13, 14, 23, 22), (14, 15, 24, 23), (15, 16, 25, 24)])
me_cube_036.polygons.foreach_set('material_index', [0, 0, 0, 0, 0, 0, 0, 1, 1, 1, 0, 0, 0, 0, 0, 0, 0, 0, 0, 0, 0, 1, 1, 1, 0, 0, 0, 0, 0, 0, 1, 1, 1, 0, 0, 0, 0, 0, 0, 1, 1, 1])
me_cube_036.materials.append(mat_material_006)
me_cube_036.materials.append(mat_material_007)
me_cube_036.use_remesh_preserve_volume = False
me_cube_036.use_remesh_preserve_attributes = False
me_cube_036.use_mirror_vertex_groups = False
me_cube_036.update()

# ---- objects
ob_cube_033 = bpy.data.objects.new('Cube.033', me_cube_037)
ob_plane = bpy.data.objects.new('Plane', me_plane)
ob_cube_035 = bpy.data.objects.new('Cube.035', me_cube_035)
ob_cube_034 = bpy.data.objects.new('Cube.034', me_cube_034)
ob_cube_032 = bpy.data.objects.new('Cube.032', me_cube_032)
ob_cube_030 = bpy.data.objects.new('Cube.030', me_cube_030)
ob_cube_029 = bpy.data.objects.new('Cube.029', me_cube_029)
ob_cube_028 = bpy.data.objects.new('Cube.028', me_cube_028)
ob_cube_027 = bpy.data.objects.new('Cube.027', me_cube_027)
ob_cube_026 = bpy.data.objects.new('Cube.026', me_cube_026)
ob_cube_025 = bpy.data.objects.new('Cube.025', me_cube_025)
ob_cube_024 = bpy.data.objects.new('Cube.024', me_cube_024)
ob_cube_023 = bpy.data.objects.new('Cube.023', me_cube_023)
ob_cube_022 = bpy.data.objects.new('Cube.022', me_cube_022)
ob_cube_021 = bpy.data.objects.new('Cube.021', me_cube_021)
ob_cube_020 = bpy.data.objects.new('Cube.020', me_cube_020)
ob_cube_019 = bpy.data.objects.new('Cube.019', me_cube_019)
ob_cube_018 = bpy.data.objects.new('Cube.018', me_cube_009)
ob_cube_017 = bpy.data.objects.new('Cube.017', me_cube_008)
ob_cube_016 = bpy.data.objects.new('Cube.016', me_cube_018)
ob_cube_015 = bpy.data.objects.new('Cube.015', me_cube_017)
ob_cube_014 = bpy.data.objects.new('Cube.014', me_cube_016)
ob_cube_013 = bpy.data.objects.new('Cube.013', me_cube_015)
ob_cube_012 = bpy.data.objects.new('Cube.012', me_cube_014)
ob_cube_011 = bpy.data.objects.new('Cube.011', me_cube_013)
ob_cube_010 = bpy.data.objects.new('Cube.010', me_cube_012)
ob_cube_009 = bpy.data.objects.new('Cube.009', me_cube_011)
ob_cube_008 = bpy.data.objects.new('Cube.008', me_cube_010)
ob_cube_007 = bpy.data.objects.new('Cube.007', me_cube_007)
ob_cube_006 = bpy.data.objects.new('Cube.006', me_cube_006)
ob_cube_005 = bpy.data.objects.new('Cube.005', me_cube_005)
ob_cube_004 = bpy.data.objects.new('Cube.004', me_cube_004)
ob_cube_003 = bpy.data.objects.new('Cube.003', me_cube_003)
ob_cube_002 = bpy.data.objects.new('Cube.002', me_cube_002)
ob_cube_001 = bpy.data.objects.new('Cube.001', me_cube_001)
ob_initialspawn = bpy.data.objects.new('InitialSpawn', me_sphere)
ob_cube = bpy.data.objects.new('Cube', me_cube)
ob_lamp = bpy.data.objects.new('Lamp', light_lamp)
ob_camera = bpy.data.objects.new('Camera', cam_camera)
ob_cube_031 = bpy.data.objects.new('Cube.031', me_cube_031)
ob_flag = bpy.data.objects.new('Flag', me_cube_036)

# ---- transforms, parenting, visibility, modifiers, constraints
ob_cube_033.location = (-137.5, 0.8704, -7.497)
ob_cube_033.lineart.crease_threshold = 0.0
ob_plane.location = (-7.333, -0.6374, 9.94)
ob_plane.lineart.crease_threshold = 0.0
ob_cube_035.location = (60.06, 0.8434, 3.041)
ob_cube_035.lock_rotations_4d = False
ob_cube_035.empty_display_type = 'ARROWS'
ob_cube_035.lineart.crease_threshold = 0.0
ob_cube_034.location = (33.07, 0.607, 2.739)
ob_cube_034.lock_rotations_4d = False
ob_cube_034.empty_display_type = 'ARROWS'
ob_cube_034.lineart.crease_threshold = 0.0
ob_cube_032.location = (46.86, -0.5234, 2.064)
ob_cube_032.lock_rotations_4d = False
ob_cube_032.empty_display_type = 'ARROWS'
ob_cube_032.lineart.crease_threshold = 0.0
ob_cube_030.location = (89.8, 0.02014, 10.9)
ob_cube_030.scale = (1.234, 1.0, 1.0)
ob_cube_030.lineart.crease_threshold = 0.0
ob_cube_029.location = (69.03, 0.02014, 3.121)
ob_cube_029.rotation_euler = (1.638e-11, 0.01562, 2.098e-09)
ob_cube_029.scale = (1.862, 1.0, 1.0)
ob_cube_029.lineart.crease_threshold = 0.0
ob_cube_028.location = (73.37, 0.02014, 4.988)
ob_cube_028.rotation_euler = (1.638e-11, 0.01562, 2.098e-09)
ob_cube_028.scale = (1.862, 1.0, 1.0)
ob_cube_028.lineart.crease_threshold = 0.0
ob_cube_027.location = (77.84, 0.02014, 7.074)
ob_cube_027.rotation_euler = (1.638e-11, 0.01562, 2.098e-09)
ob_cube_027.scale = (1.234, 1.0, 1.0)
ob_cube_027.lineart.crease_threshold = 0.0
ob_cube_026.location = (81.9, 0.02014, 8.83)
ob_cube_026.rotation_euler = (1.638e-11, 0.01562, 2.098e-09)
ob_cube_026.scale = (1.234, 1.0, 1.0)
ob_cube_026.lineart.crease_threshold = 0.0
ob_cube_025.location = (55.89, 0.02014, 5.098)
ob_cube_025.rotation_euler = (1.638e-11, 0.01562, 2.098e-09)
ob_cube_025.scale = (1.234, 1.0, 1.0)
ob_cube_025.lineart.crease_threshold = 0.0
ob_cube_024.location = (41.54, 0.02014, 5.646)
ob_cube_024.rotation_euler = (1.638e-11, 0.01562, 2.098e-09)
ob_cube_024.scale = (1.234, 1.0, 1.0)
ob_cube_024.lineart.crease_threshold = 0.0
ob_cube_023.location = (27.32, 0.02014, 19.14)
ob_cube_023.scale = (1.01, 1.0, 1.469)
ob_cube_023.lineart.crease_threshold = 0.0
ob_cube_022.location = (8.714, 0.02014, 18.47)
ob_cube_022.scale = (0.9041, 1.0, 1.0)
ob_cube_022.lineart.crease_threshold = 0.0
ob_cube_021.location = (-1.629, 0.02014, 22.88)
ob_cube_021.rotation_euler = (1.638e-11, 0.01562, 2.098e-09)
ob_cube_021.scale = (1.234, 1.0, 1.0)
ob_cube_021.lineart.crease_threshold = 0.0
ob_cube_020.location = (-50.48, 0.02014, 7.183)
ob_cube_020.rotation_euler = (1.638e-11, 0.01562, 2.098e-09)
ob_cube_020.scale = (1.234, 1.0, 1.0)
ob_cube_020.lineart.crease_threshold = 0.0
ob_cube_019.location = (-17.79, 0.02014, 17.92)
ob_cube_019.scale = (1.234, 1.0, 1.0)
ob_cube_019.lineart.crease_threshold = 0.0
ob_cube_018.location = (-35.65, 0.02014, 13.05)
ob_cube_018.scale = (1.234, 1.0, 1.0)
ob_cube_018.lineart.crease_threshold = 0.0
ob_cube_017.location = (-72.35, 0.02014, 2.441)
ob_cube_017.rotation_euler = (1.781e-08, -0.4887, -7.144e-08)
ob_cube_017.scale = (1.186, 1.0, 1.056)
ob_cube_017.lineart.crease_threshold = 0.0
ob_cube_016.location = (90.29, 0.06255, 9.965)
ob_cube_016.scale = (1.234, 1.0, 1.0)
ob_cube_016.lineart.crease_threshold = 0.0
ob_cube_015.location = (88.22, 0.04946, 7.905)
ob_cube_015.scale = (1.234, 1.0, 1.0)
ob_cube_015.lineart.crease_threshold = 0.0
ob_cube_014.location = (86.3, 0.0298, 6.067)
ob_cube_014.scale = (1.234, 1.0, 1.0)
ob_cube_014.lineart.crease_threshold = 0.0
ob_cube_013.location = (83.79, -0.06803, 4.069)
ob_cube_013.scale = (1.234, 1.0, 1.0)
ob_cube_013.lineart.crease_threshold = 0.0
ob_cube_012.location = (81.9, 0.1282, 2.072)
ob_cube_012.scale = (1.234, 1.0, 1.0)
ob_cube_012.lineart.crease_threshold = 0.0
ob_cube_011.location = (55.8, 0.08985, 2.908)
ob_cube_011.scale = (1.234, 1.0, 1.0)
ob_cube_011.lineart.crease_threshold = 0.0
ob_cube_010.location = (41.5, -0.2314, 3.1)
ob_cube_010.scale = (1.234, 1.0, 1.0)
ob_cube_010.lineart.crease_threshold = 0.0
ob_cube_009.location = (27.72, 0.1192, 9.374)
ob_cube_009.lineart.crease_threshold = 0.0
ob_cube_008.location = (8.928, 0.1486, 14.52)
ob_cube_008.scale = (0.9041, 1.0, 1.0)
ob_cube_008.lineart.crease_threshold = 0.0
ob_cube_007.location = (-1.72, -0.06005, 17.45)
ob_cube_007.lineart.crease_threshold = 0.0
ob_cube_006.location = (-17.38, 0.1805, 17.03)
ob_cube_006.lineart.crease_threshold = 0.0
ob_cube_005.location = (-35.07, -0.06005, 12.08)
ob_cube_005.scale = (1.234, 1.0, 1.0)
ob_cube_005.lineart.crease_threshold = 0.0
ob_cube_004.location = (-50.68, 0.02014, 6.335)
ob_cube_004.scale = (1.234, 1.0, 1.0)
ob_cube_004.lineart.crease_threshold = 0.0
ob_cube_003.location = (-66.29, -0.263, 3.495)
ob_cube_003.scale = (1.234, 1.0, 1.0)
ob_cube_003.lineart.crease_threshold = 0.0
ob_cube_002.location = (-71.17, -0.3085, 1.434)
ob_cube_002.scale = (1.234, 1.0, 1.0)
ob_cube_002.lineart.crease_threshold = 0.0
ob_cube_001.location = (-81.2, 0.01523, 6.207)
ob_cube_001.scale = (1.234, 1.0, 1.0)
ob_cube_001.lineart.crease_threshold = 0.0
ob_initialspawn.location = (-99.79, -0.1522, 5.798)
ob_initialspawn.scale = (1.749, 1.0, 2.122)
ob_initialspawn.lineart.crease_threshold = 0.0
ob_cube.location = (-3.511, -8.662, 0.0)
ob_cube.scale = (1.234, 1.0, 1.0)
ob_cube.lock_rotations_4d = False
ob_cube.empty_display_type = 'ARROWS'
ob_cube.lineart.crease_threshold = 0.0
ob_lamp.location = (-4.258, -6.719, 42.35)
ob_lamp.rotation_euler = (0.6503, 0.05522, 1.866)
ob_lamp.scale = (1.022, 1.145, 1.08)
ob_lamp.lock_rotations_4d = False
ob_lamp.empty_display_type = 'ARROWS'
ob_lamp.color = (0.0, 0.0, 0.0, 0.0)
ob_lamp.lineart.crease_threshold = 0.0
ob_camera.location = (5.719, -6.508, 5.344)
ob_camera.rotation_euler = (1.109, 0.01082, 0.8149)
ob_camera.scale = (1.116, 1.026, 1.106)
ob_camera.lock_rotations_4d = False
ob_camera.empty_display_type = 'ARROWS'
ob_camera.color = (0.0, 0.0, 0.0, 0.0)
ob_camera.display_type = 'WIRE'
ob_camera.lineart.crease_threshold = 0.0
ob_cube_031.location = (0.0, 0.0, 1.708)
ob_cube_031.lock_rotations_4d = False
ob_cube_031.empty_display_type = 'ARROWS'
ob_cube_031.lineart.crease_threshold = 0.0
ob_flag.location = (94.32, -0.05639, 12.0)
ob_flag.lock_rotations_4d = False
ob_flag.empty_display_type = 'ARROWS'
ob_flag.lineart.crease_threshold = 0.0

# ---- collection membership
col_collection_1.objects.link(ob_cube_033)
col_collection_1.objects.link(ob_plane)
col_collection_1.objects.link(ob_cube_035)
col_collection_1.objects.link(ob_cube_034)
col_collection_1.objects.link(ob_cube_032)
col_collection_1.objects.link(ob_cube_030)
col_collection_1.objects.link(ob_cube_029)
col_collection_1.objects.link(ob_cube_028)
col_collection_1.objects.link(ob_cube_027)
col_collection_1.objects.link(ob_cube_026)
col_collection_1.objects.link(ob_cube_025)
col_collection_1.objects.link(ob_cube_024)
col_collection_1.objects.link(ob_cube_023)
col_collection_1.objects.link(ob_cube_022)
col_collection_1.objects.link(ob_cube_021)
col_collection_1.objects.link(ob_cube_020)
col_collection_1.objects.link(ob_cube_019)
col_collection_1.objects.link(ob_cube_018)
col_collection_1.objects.link(ob_cube_017)
col_collection_1.objects.link(ob_cube_016)
col_collection_1.objects.link(ob_cube_015)
col_collection_1.objects.link(ob_cube_014)
col_collection_1.objects.link(ob_cube_013)
col_collection_1.objects.link(ob_cube_012)
col_collection_1.objects.link(ob_cube_011)
col_collection_1.objects.link(ob_cube_010)
col_collection_1.objects.link(ob_cube_009)
col_collection_1.objects.link(ob_cube_008)
col_collection_1.objects.link(ob_cube_007)
col_collection_1.objects.link(ob_cube_006)
col_collection_1.objects.link(ob_cube_005)
col_collection_1.objects.link(ob_cube_004)
col_collection_1.objects.link(ob_cube_003)
col_collection_1.objects.link(ob_cube_002)
col_collection_1.objects.link(ob_cube_001)
col_collection_1.objects.link(ob_initialspawn)
col_collection_1.objects.link(ob_cube)
col_collection_1.objects.link(ob_lamp)
col_collection_1.objects.link(ob_camera)
col_collection_1.objects.link(ob_cube_031)
col_collection_1.objects.link(ob_flag)

# ---- scene / render settings (as saved in the file)
scene.camera = ob_camera
scene.frame_start = 1; scene.frame_end = 250; scene.frame_set(5)
scene.render.engine = 'BLENDER_EEVEE_NEXT'
scene.render.resolution_percentage = 50
scene.render.dither_intensity = 0.0
scene.cycles.use_denoising = False
scene.cycles.samples = 10
scene.cycles.sampling_pattern = 'TABULATED_SOBOL'
scene.cycles.light_sampling_threshold = 0.0
scene.cycles.use_adaptive_sampling = False
scene.cycles.use_light_tree = False
scene.cycles.blur_glossy = 0.0
scene.cycles.pixel_filter_type = 'GAUSSIAN'
scene.cycles.sample_clamp_indirect = 0.0
scene.view_settings.view_transform = 'Standard'
bpy.context.view_layer.update()

